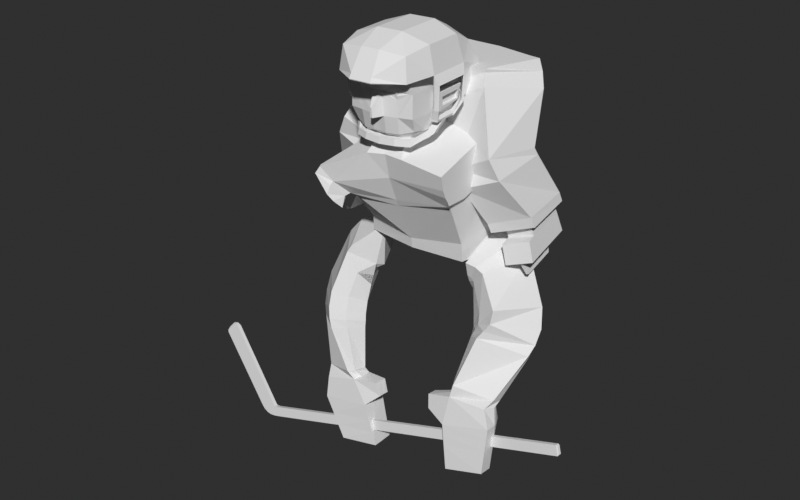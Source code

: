 # Source: player_exporting.blend  (saved by Blender 3.0.42; exported with 4.5.12 LTS)
import bpy
from mathutils import Matrix  # noqa: F401  (used for matrix-valued properties, if any)

bpy.ops.wm.read_factory_settings(use_empty=True)
scene = bpy.context.scene
scene.name = 'Scene'

# ---- world
world_world = bpy.data.worlds.new('World'); scene.world = world_world
world_world.use_nodes = True; world_world.node_tree.nodes.clear()
_N = world_world.node_tree.nodes; _L = world_world.node_tree.links
n0 = _N.new('ShaderNodeOutputWorld'); n0.name = 'World Output'; n0.location = (300, 300)
n1 = _N.new('ShaderNodeBackground'); n1.name = 'Background'; n1.location = (10, 300)
n1.inputs[0].default_value = (0.02929, 0.02929, 0.02929, 1.0)
_L.new(n1.outputs[0], n0.inputs[0])
n0.is_active_output = True
world_world.color = (0.05088, 0.05088, 0.05088)
world_world.use_sun_shadow = False
world_world.sun_shadow_jitter_overblur = 0.0

# ---- meshes
me_legs = bpy.data.meshes.new('Legs')
me_legs.from_pydata([(-0.4292, 0.2361, 0.7895), (-0.3063, -0.05743, 0.8453), (-0.08049, 0.3135, 0.737), (-0.0612, -0.04951, 0.7374), (-0.4811, 0.1105, 0.5486), (-0.2629, 0.1729, 0.4478), (-0.212, -0.1321, 0.4546), (-0.4287, -0.1791, 0.5693), (-0.2694, 0.1579, 0.4201), (-0.4869, 0.1284, 0.5142), (-0.2705, -0.16, 0.3783), (-0.4773, -0.1636, 0.4734), (-0.3792, 0.2222, 0.1848), (-0.513, 0.2515, 0.2348), (-0.4195, -0.009123, 0.1731), (-0.5559, -0.00613, 0.221), (-0.3318, 0.2522, 0.1672), (-0.5475, 0.2714, 0.2486), (-0.3805, -0.06832, 0.1543), (-0.5936, -0.02974, 0.234), (-0.5256, 0.2653, 0.1882), (-0.3953, 0.2274, 0.1385), (-0.4357, -0.003959, 0.1268), (-0.5721, -0.0009659, 0.1747), (-0.5035, 0.237, 0.07195), (-0.5295, 0.005964, 0.05523), (-0.6014, 0.02721, 0.08269), (-0.5826, -0.05316, 0.1681), (-0.4494, -0.07395, 0.1193), (-0.5553, -0.05972, 0.05676), (-0.5414, -0.0619, 0.05166), (-0.4277, 0.2378, 0.04561), (-0.558, 0.2757, 0.0953), (-0.4681, 0.006415, 0.03387), (-0.5434, 0.008138, 0.06033), (-0.6185, -0.07001, 0.07739), (-0.4852, -0.0908, 0.02857), (-0.5679, 0.01608, -0.009846), (-0.554, 0.01391, -0.01495), (-0.5216, 0.1992, -0.005544), (-0.5356, 0.2014, -0.000438), (-0.5756, -0.02788, -0.0122), (-0.5617, -0.03005, -0.01731), (-0.4896, 0.2349, 0.06685), (-0.4995, 0.2601, 0.07312), (-0.1244, 0.3257, 0.8238), (0.004362, -0.04175, 0.7703), (-0.2788, -0.01799, 0.8972), (-0.3924, 0.2769, 0.8546), (-0.009437, 0.3245, 0.7808), (-0.5761, -0.04048, 0.2817), (-0.3639, -0.07668, 0.2003), (-0.3191, 0.246, 0.2088), (-0.5337, 0.2656, 0.2909), (0.4297, 0.2353, 0.79), (0.3062, -0.05818, 0.8456), (0.08128, 0.3133, 0.737), (0.06106, -0.04974, 0.7374), (0.4789, 0.1109, 0.5506), (0.2568, 0.1728, 0.4438), (0.213, -0.1322, 0.4547), (0.4296, -0.1788, 0.5698), (0.2697, 0.1575, 0.4201), (0.4871, 0.1289, 0.5144), (0.2719, -0.1604, 0.3787), (0.4785, -0.163, 0.4739), (0.3788, 0.2218, 0.1848), (0.5125, 0.2519, 0.2345), (0.4203, -0.009342, 0.1734), (0.5567, -0.005563, 0.2212), (0.3313, 0.2515, 0.1672), (0.5469, 0.2719, 0.2483), (0.3815, -0.06877, 0.1549), (0.5945, -0.02897, 0.2342), (0.525, 0.2657, 0.1879), (0.3948, 0.227, 0.1385), (0.4363, -0.004191, 0.1271), (0.5728, -0.0004119, 0.1749), (0.5028, 0.237, 0.07172), (0.53, 0.006061, 0.05542), (0.6018, 0.02772, 0.08274), (0.5836, -0.05257, 0.1683), (0.4503, -0.07413, 0.1197), (0.5562, -0.05949, 0.05705), (0.5422, -0.06175, 0.05197), (0.4271, 0.2373, 0.04547), (0.5572, 0.276, 0.09491), (0.4686, 0.006159, 0.03414), (0.5439, 0.008316, 0.0605), (0.6194, -0.06942, 0.07762), (0.4862, -0.09098, 0.02902), (0.5683, 0.01624, -0.009722), (0.5543, 0.01399, -0.01481), (0.5211, 0.1992, -0.00573), (0.535, 0.2014, -0.0006461), (0.5762, -0.02768, -0.012), (0.5623, -0.02994, -0.01708), (0.4889, 0.2348, 0.06663), (0.4987, 0.26, 0.07284), (0.3936, 0.2745, 0.8552), (0.1265, 0.3247, 0.8239), (0.2781, -0.02045, 0.8975), (0.0051, -0.03874, 0.809), (0.5771, -0.0397, 0.282), (0.365, -0.0771, 0.2009), (0.3186, 0.2454, 0.2088), (0.5333, 0.2661, 0.2906), (-0.007665, 0.3188, 0.8485), (-0.119, 0.3124, 0.9128), (-0.004682, 0.3092, 0.9128), (0.322, 0.2774, 0.9128), (0.1232, 0.311, 0.9128), (0.3747, 0.2726, 0.9128), (0.2817, 0.004075, 0.9128), (0.2785, -0.02266, 0.9128), (0.001313, -0.05527, 0.9128), (-0.3176, 0.2799, 0.9128), (-0.3698, 0.2735, 0.9128), (-0.2822, 0.009518, 0.9128), (-0.2762, -0.02122, 0.9128), (-0.1411, -0.03886, 0.9128)], [], [(53, 52, 16, 17), (51, 50, 19, 18), (2, 45, 49), (45, 48, 117, 116, 108), (48, 47, 119, 118, 117), (119, 47, 102, 115, 120), (7, 4, 9, 11), (2, 5, 4, 0), (3, 6, 5, 2), (1, 7, 6, 3), (0, 4, 7, 1), (5, 6, 10, 8), (6, 7, 11, 10), (4, 5, 8, 9), (24, 43, 39, 40), (50, 53, 17, 19), (52, 51, 18, 16), (12, 13, 17, 16), (14, 12, 16, 18), (15, 14, 18, 19), (13, 15, 19, 17), (12, 21, 20, 13), (14, 22, 21, 12), (15, 23, 22, 14), (13, 20, 23, 15), (22, 23, 27, 28), (20, 21, 31, 32), (23, 20, 32, 26), (21, 22, 33, 31), (23, 26, 35, 27), (28, 27, 35, 36), (33, 22, 28, 36), (44, 32, 31), (43, 44, 31), (25, 43, 31, 33), (44, 34, 26, 32), (29, 30, 36, 35), (34, 29, 35, 26), (30, 25, 33, 36), (40, 39, 38, 37), (37, 38, 42, 41), (25, 30, 42, 38), (43, 25, 38, 39), (29, 34, 37, 41), (34, 24, 40, 37), (30, 29, 41, 42), (3, 46, 47, 1), (1, 47, 48, 0), (0, 48, 45, 2), (2, 49, 46, 3), (107, 45, 108, 109), (46, 102, 47), (8, 10, 51, 52), (11, 9, 53, 50), (10, 11, 50, 51), (9, 8, 52, 53), (106, 71, 70, 105), (104, 72, 73, 103), (56, 49, 100), (112, 99, 100, 111, 110), (101, 99, 112, 113, 114), (102, 101, 114, 115), (61, 65, 63, 58), (56, 54, 58, 59), (57, 56, 59, 60), (55, 57, 60, 61), (54, 55, 61, 58), (59, 62, 64, 60), (60, 64, 65, 61), (58, 63, 62, 59), (78, 94, 93, 97), (103, 73, 71, 106), (105, 70, 72, 104), (66, 70, 71, 67), (68, 72, 70, 66), (69, 73, 72, 68), (67, 71, 73, 69), (66, 67, 74, 75), (68, 66, 75, 76), (69, 68, 76, 77), (67, 69, 77, 74), (76, 82, 81, 77), (74, 86, 85, 75), (77, 80, 86, 74), (75, 85, 87, 76), (77, 81, 89, 80), (82, 90, 89, 81), (87, 90, 82, 76), (97, 85, 98), (85, 86, 98), (79, 87, 85, 97), (98, 86, 80, 88), (83, 89, 90, 84), (88, 80, 89, 83), (84, 90, 87, 79), (94, 91, 92, 93), (91, 95, 96, 92), (79, 92, 96, 84), (97, 93, 92, 79), (83, 95, 91, 88), (88, 91, 94, 78), (84, 96, 95, 83), (57, 55, 101, 46), (55, 54, 99, 101), (54, 56, 100, 99), (56, 57, 46, 49), (100, 107, 109, 111), (46, 101, 102), (62, 105, 104, 64), (65, 103, 106, 63), (64, 104, 103, 65), (63, 106, 105, 62), (49, 45, 107, 100), (110, 111, 109, 108, 116, 117, 118, 119, 120, 115, 114, 113, 112)])
_uv = me_legs.uv_layers.new(name='UVMap')
_uv.uv.foreach_set('vector', [0.375, 0.75, 0.4583, 0.75, 0.4583, 0.75, 0.375, 0.75, 0.4583, 1.0, 0.375, 1.0, 0.375, 1.0, 0.4583, 1.0, 0.625, 0.5833, 0.6501, 0.5833, 0.6368, 0.625, 0.6501, 0.5833, 0.6501, 0.5, 0.6684, 0.5, 0.6695, 0.5168, 0.6727, 0.5833, 0.4001, 0.75, 0.4001, 0.5, 0.41, 0.5, 0.4111, 0.5254, 0.4184, 0.75, 0.41, 0.5, 0.4001, 0.5, 0.4001, 0.375, 0.4419, 0.375, 0.4284, 0.4403, 0.375, 1.0, 0.375, 0.75, 0.375, 0.75, 0.375, 1.0, 0.4583, 0.75, 0.4583, 0.75, 0.375, 0.75, 0.375, 0.75, 0.4583, 1.0, 0.4583, 1.0, 0.4583, 0.75, 0.4583, 0.75, 0.375, 1.0, 0.375, 1.0, 0.4583, 1.0, 0.4583, 1.0, 0.375, 0.75, 0.375, 0.75, 0.375, 1.0, 0.375, 1.0, 0.4583, 0.75, 0.4583, 1.0, 0.4583, 1.0, 0.4583, 0.75, 0.4583, 1.0, 0.375, 1.0, 0.375, 1.0, 0.4583, 1.0, 0.375, 0.75, 0.4583, 0.75, 0.4583, 0.75, 0.375, 0.75, 0.4141, 0.8354, 0.4192, 0.8354, 0.4192, 0.8354, 0.4141, 0.8354, 0.375, 1.0, 0.375, 0.75, 0.375, 0.75, 0.375, 1.0, 0.4583, 0.75, 0.4583, 1.0, 0.4583, 1.0, 0.4583, 0.75, 0.441, 0.7878, 0.3923, 0.7878, 0.375, 0.75, 0.4583, 0.75, 0.441, 0.9622, 0.441, 0.7878, 0.4583, 0.75, 0.4583, 1.0, 0.3923, 0.9622, 0.441, 0.9622, 0.4583, 1.0, 0.375, 1.0, 0.3923, 0.7878, 0.3923, 0.9622, 0.375, 1.0, 0.375, 0.75, 0.441, 0.7878, 0.441, 0.7878, 0.3923, 0.7878, 0.3923, 0.7878, 0.441, 0.9622, 0.441, 0.9622, 0.441, 0.7878, 0.441, 0.7878, 0.3923, 0.9622, 0.3923, 0.9622, 0.441, 0.9622, 0.441, 0.9622, 0.3923, 0.7878, 0.3923, 0.7878, 0.3923, 0.9622, 0.3923, 0.9622, 0.441, 0.9622, 0.3923, 0.9622, 0.3923, 0.9622, 0.441, 0.9622, 0.3923, 0.7878, 0.441, 0.7878, 0.441, 0.7878, 0.3923, 0.7878, 0.3923, 0.9622, 0.3923, 0.7878, 0.3923, 0.7878, 0.3923, 0.9622, 0.441, 0.7878, 0.441, 0.9622, 0.441, 0.9622, 0.441, 0.7878, 0.3923, 0.9622, 0.3923, 0.9622, 0.3923, 0.9622, 0.3923, 0.9622, 0.441, 0.9622, 0.3923, 0.9622, 0.3923, 0.9622, 0.441, 0.9622, 0.441, 0.9622, 0.441, 0.9622, 0.441, 0.9622, 0.441, 0.9622, 0.4141, 0.8354, 0.3923, 0.7878, 0.441, 0.7878, 0.4192, 0.8354, 0.4141, 0.8354, 0.441, 0.7878, 0.4192, 0.9622, 0.4192, 0.8354, 0.441, 0.7878, 0.441, 0.9622, 0.4141, 0.8354, 0.4141, 0.9622, 0.3923, 0.9622, 0.3923, 0.7878, 0.4141, 0.9622, 0.4192, 0.9622, 0.441, 0.9622, 0.3923, 0.9622, 0.4141, 0.9622, 0.4141, 0.9622, 0.3923, 0.9622, 0.3923, 0.9622, 0.4192, 0.9622, 0.4192, 0.9622, 0.441, 0.9622, 0.441, 0.9622, 0.4141, 0.8354, 0.4192, 0.8354, 0.4192, 0.9622, 0.4141, 0.9622, 0.4141, 0.9622, 0.4192, 0.9622, 0.4192, 0.9622, 0.4141, 0.9622, 0.4192, 0.9622, 0.4192, 0.9622, 0.4192, 0.9622, 0.4192, 0.9622, 0.4192, 0.8354, 0.4192, 0.9622, 0.4192, 0.9622, 0.4192, 0.8354, 0.4141, 0.9622, 0.4141, 0.9622, 0.4141, 0.9622, 0.4141, 0.9622, 0.4141, 0.9622, 0.4141, 0.8354, 0.4141, 0.8354, 0.4141, 0.9622, 0.4192, 0.9622, 0.4141, 0.9622, 0.4141, 0.9622, 0.4192, 0.9622, 0.375, 0.4167, 0.3868, 0.375, 0.4001, 0.5, 0.375, 0.5, 0.375, 0.5, 0.4001, 0.5, 0.4001, 0.75, 0.375, 0.75, 0.625, 0.5, 0.6501, 0.5, 0.6501, 0.5833, 0.625, 0.5833, 0.4583, 0.75, 0.5059, 0.7494, 0.4989, 0.9974, 0.4583, 1.0, 0.6477, 0.625, 0.6501, 0.5833, 0.6727, 0.5833, 0.666, 0.625, 0.3868, 0.375, 0.4001, 0.375, 0.4001, 0.5, 0.4583, 0.75, 0.4583, 1.0, 0.4583, 1.0, 0.4583, 0.75, 0.375, 1.0, 0.375, 0.75, 0.375, 0.75, 0.375, 1.0, 0.4583, 1.0, 0.375, 1.0, 0.375, 1.0, 0.4583, 1.0, 0.375, 0.75, 0.4583, 0.75, 0.4583, 0.75, 0.375, 0.75, 0.375, 0.75, 0.375, 0.75, 0.4583, 0.75, 0.4583, 0.75, 0.4583, 1.0, 0.4583, 1.0, 0.375, 1.0, 0.375, 1.0, 0.625, 0.5833, 0.6368, 0.625, 0.6501, 0.5833, 0.6667, 0.5, 0.6501, 0.5, 0.6501, 0.5833, 0.6725, 0.5833, 0.6681, 0.517, 0.4001, 0.5, 0.4001, 0.75, 0.4167, 0.75, 0.4096, 0.5216, 0.4086, 0.5, 0.4001, 0.375, 0.4001, 0.5, 0.4086, 0.5, 0.4419, 0.375, 0.375, 1.0, 0.375, 1.0, 0.375, 0.75, 0.375, 0.75, 0.4583, 0.75, 0.375, 0.75, 0.375, 0.75, 0.4583, 0.75, 0.4583, 1.0, 0.4583, 0.75, 0.4583, 0.75, 0.4583, 1.0, 0.375, 1.0, 0.4583, 1.0, 0.4583, 1.0, 0.375, 1.0, 0.375, 0.75, 0.375, 1.0, 0.375, 1.0, 0.375, 0.75, 0.4583, 0.75, 0.4583, 0.75, 0.4583, 1.0, 0.4583, 1.0, 0.4583, 1.0, 0.4583, 1.0, 0.375, 1.0, 0.375, 1.0, 0.375, 0.75, 0.375, 0.75, 0.4583, 0.75, 0.4583, 0.75, 0.4141, 0.8354, 0.4141, 0.8354, 0.4192, 0.8354, 0.4192, 0.8354, 0.375, 1.0, 0.375, 1.0, 0.375, 0.75, 0.375, 0.75, 0.4583, 0.75, 0.4583, 0.75, 0.4583, 1.0, 0.4583, 1.0, 0.441, 0.7878, 0.4583, 0.75, 0.375, 0.75, 0.3923, 0.7878, 0.441, 0.9622, 0.4583, 1.0, 0.4583, 0.75, 0.441, 0.7878, 0.3923, 0.9622, 0.375, 1.0, 0.4583, 1.0, 0.441, 0.9622, 0.3923, 0.7878, 0.375, 0.75, 0.375, 1.0, 0.3923, 0.9622, 0.441, 0.7878, 0.3923, 0.7878, 0.3923, 0.7878, 0.441, 0.7878, 0.441, 0.9622, 0.441, 0.7878, 0.441, 0.7878, 0.441, 0.9622, 0.3923, 0.9622, 0.441, 0.9622, 0.441, 0.9622, 0.3923, 0.9622, 0.3923, 0.7878, 0.3923, 0.9622, 0.3923, 0.9622, 0.3923, 0.7878, 0.441, 0.9622, 0.441, 0.9622, 0.3923, 0.9622, 0.3923, 0.9622, 0.3923, 0.7878, 0.3923, 0.7878, 0.441, 0.7878, 0.441, 0.7878, 0.3923, 0.9622, 0.3923, 0.9622, 0.3923, 0.7878, 0.3923, 0.7878, 0.441, 0.7878, 0.441, 0.7878, 0.441, 0.9622, 0.441, 0.9622, 0.3923, 0.9622, 0.3923, 0.9622, 0.3923, 0.9622, 0.3923, 0.9622, 0.441, 0.9622, 0.441, 0.9622, 0.3923, 0.9622, 0.3923, 0.9622, 0.441, 0.9622, 0.441, 0.9622, 0.441, 0.9622, 0.441, 0.9622, 0.4192, 0.8354, 0.441, 0.7878, 0.4141, 0.8354, 0.441, 0.7878, 0.3923, 0.7878, 0.4141, 0.8354, 0.4192, 0.9622, 0.441, 0.9622, 0.441, 0.7878, 0.4192, 0.8354, 0.4141, 0.8354, 0.3923, 0.7878, 0.3923, 0.9622, 0.4141, 0.9622, 0.4141, 0.9622, 0.3923, 0.9622, 0.441, 0.9622, 0.4192, 0.9622, 0.4141, 0.9622, 0.3923, 0.9622, 0.3923, 0.9622, 0.4141, 0.9622, 0.4192, 0.9622, 0.441, 0.9622, 0.441, 0.9622, 0.4192, 0.9622, 0.4141, 0.8354, 0.4141, 0.9622, 0.4192, 0.9622, 0.4192, 0.8354, 0.4141, 0.9622, 0.4141, 0.9622, 0.4192, 0.9622, 0.4192, 0.9622, 0.4192, 0.9622, 0.4192, 0.9622, 0.4192, 0.9622, 0.4192, 0.9622, 0.4192, 0.8354, 0.4192, 0.8354, 0.4192, 0.9622, 0.4192, 0.9622, 0.4141, 0.9622, 0.4141, 0.9622, 0.4141, 0.9622, 0.4141, 0.9622, 0.4141, 0.9622, 0.4141, 0.9622, 0.4141, 0.8354, 0.4141, 0.8354, 0.4192, 0.9622, 0.4192, 0.9622, 0.4141, 0.9622, 0.4141, 0.9622, 0.375, 0.4167, 0.375, 0.5, 0.4001, 0.5, 0.3868, 0.375, 0.375, 0.5, 0.375, 0.75, 0.4001, 0.75, 0.4001, 0.5, 0.625, 0.5, 0.625, 0.5833, 0.6501, 0.5833, 0.6501, 0.5, 0.4583, 0.75, 0.4583, 1.0, 0.4989, 0.9974, 0.5059, 0.7494, 0.6501, 0.5833, 0.6477, 0.625, 0.666, 0.625, 0.6725, 0.5833, 0.3868, 0.375, 0.4001, 0.5, 0.4001, 0.375, 0.4583, 0.75, 0.4583, 0.75, 0.4583, 1.0, 0.4583, 1.0, 0.375, 1.0, 0.375, 1.0, 0.375, 0.75, 0.375, 0.75, 0.4583, 1.0, 0.4583, 1.0, 0.375, 1.0, 0.375, 1.0, 0.375, 0.75, 0.375, 0.75, 0.4583, 0.75, 0.4583, 0.75, 0.6368, 0.625, 0.6501, 0.5833, 0.6477, 0.625, 0.6501, 0.5833, 0.7043, 0.5684, 0.7325, 0.5615, 0.7507, 0.5619, 0.7669, 0.5612, 0.7951, 0.5679, 0.8025, 0.5692, 0.79, 0.6231, 0.7892, 0.6293, 0.77, 0.6329, 0.7498, 0.6363, 0.7105, 0.6296, 0.71, 0.6242, 0.6968, 0.5694])
me_legs.use_remesh_preserve_volume = False
me_legs.use_remesh_preserve_attributes = False
me_legs.use_mirror_vertex_groups = False
me_legs.update()
me_torso = bpy.data.meshes.new('Torso')
me_torso.from_pydata([(-0.02713, 0.00534, 1.066), (-0.05194, -0.4677, 1.059), (-0.2185, -0.1184, 1.069), (-0.2085, -0.3195, 1.066), (-0.2399, -0.3363, 0.7865), (-0.2464, -0.1022, 0.7877), (-0.2388, -0.3313, 0.9374), (-0.25, -0.1059, 0.9408), (-0.2588, -0.3282, 0.7815), (-0.2722, -0.1402, 0.7823), (-0.2662, -0.3321, 0.8959), (-0.2756, -0.1442, 0.8987), (-0.003702, -0.4653, 1.06), (-0.02304, -0.09067, 1.114), (-0.01117, -0.329, 1.111), (0.001995, -0.5448, 0.9342), (-0.05503, -0.5476, 0.9334), (-0.2443, -0.1041, 0.7814), (-0.2379, -0.3366, 0.7806), (-0.2701, -0.1418, 0.7758), (-0.2568, -0.328, 0.7754), (-0.07285, -0.4648, 1.056), (-0.0903, -0.094, 1.113), (-0.07843, -0.3324, 1.11), (-0.1744, -0.451, 1.041), (-0.1861, -0.4656, 0.9252), (-0.05451, -0.5342, 0.9545), (0.001037, -0.5314, 0.9553), (-0.2481, 0.03514, 0.7985), (-0.2546, 0.02199, 0.9039), (-0.09311, 0.002067, 1.065), (-0.2213, -0.02232, 1.02), (-0.1263, 0.04619, 0.9491), (-0.02772, 0.04949, 0.9512), (-0.118, 0.05869, 0.7963), (-0.02619, 0.06165, 0.7983), (-0.003065, 0.002831, 1.063), (-0.215, -0.1189, 1.065), (-0.2049, -0.3186, 1.062), (-0.2285, -0.327, 0.7878), (-0.2342, -0.3298, 0.9362), (-0.2451, -0.1063, 0.9397), (-0.2591, -0.3233, 0.7818), (-0.2638, -0.1499, 0.7831), (-0.2642, -0.3277, 0.8946), (-0.271, -0.1457, 0.8973), (-0.003804, -0.4621, 1.056), (-0.02291, -0.09178, 1.109), (-0.01114, -0.3281, 1.106), (0.00194, -0.5425, 0.9297), (-0.05437, -0.5456, 0.9288), (-0.2352, -0.1131, 0.7827), (-0.2264, -0.3282, 0.7823), (-0.2618, -0.1519, 0.7772), (-0.2571, -0.3233, 0.776), (-0.1104, -0.09914, 1.101), (-0.09916, -0.3292, 1.098), (-0.1715, -0.4481, 1.038), (-0.05204, -0.4616, 1.056), (-0.1817, -0.4637, 0.9239), (-0.0535, -0.5299, 0.9522), (0.0008647, -0.5272, 0.9526), (-0.2506, 0.01901, 0.903), (-0.2438, 0.03261, 0.7987), (-0.09217, -0.001463, 1.062), (-0.218, -0.02481, 1.018), (-0.1254, 0.04144, 0.9479), (-0.02746, 0.04462, 0.9501), (-0.1173, 0.05374, 0.796), (-0.02594, 0.05667, 0.7979), (-0.2231, -0.1787, 0.7258), (-0.2499, -0.1947, 0.7206), (-0.2155, -0.332, 0.7282), (-0.2439, -0.3171, 0.7222), (-0.2183, -0.1823, 0.7273), (-0.246, -0.1989, 0.7222), (-0.2128, -0.3313, 0.7294), (-0.2441, -0.3141, 0.7227), (-0.2467, -0.3145, 0.7332), (-0.2465, -0.3177, 0.7327), (-0.2156, -0.3295, 0.7398), (-0.22, -0.3307, 0.7385), (-0.2537, -0.1838, 0.7304), (-0.2489, -0.1895, 0.732), (-0.2214, -0.1685, 0.737), (-0.2271, -0.1634, 0.7355), (-0.245, -0.2438, 0.7228), (-0.2449, -0.2732, 0.7229), (-0.2476, -0.27, 0.7331), (-0.2478, -0.2383, 0.7328), (-0.2173, -0.28, 0.7396), (-0.2186, -0.2409, 0.7388), (-0.2145, -0.2854, 0.7295), (-0.2156, -0.2492, 0.7289), (-0.2193, -0.2816, 0.6631), (-0.2189, -0.3113, 0.6621), (-0.1952, -0.3212, 0.6798), (-0.1961, -0.2849, 0.6806), (-0.1496, -0.3641, 0.6149), (-0.1482, -0.3939, 0.6129), (-0.1444, -0.3878, 0.6432), (-0.1461, -0.3511, 0.6445), (-0.08233, -0.3891, 0.616), (-0.08085, -0.4189, 0.6142), (-0.07896, -0.4129, 0.6446), (-0.0807, -0.3762, 0.6458), (-0.001137, -0.3915, 0.6134), (0.0003677, -0.4214, 0.6116), (-0.0003482, -0.4155, 0.642), (-0.002186, -0.3787, 0.6431), (-0.3148, -0.4775, 0.4356), (-0.07925, -0.3684, 0.5765), (-0.08278, -0.4092, 0.5439), (-0.1744, -0.1074, 0.6047), (-0.2621, -0.164, 0.08631), (-0.2284, -0.3657, 0.2869), (-0.3318, -0.09068, 0.325), (-0.3135, 0.1398, 0.1457), (-0.1302, 0.02803, 0.42), (-0.1092, 0.163, 0.1626), (0.003266, -0.3033, 0.2955), (-0.008742, 0.03856, 0.4257), (0.003145, 0.1591, 0.169), (-0.2387, -0.393, 0.2779), (-0.1026, -0.3501, 0.6149), (-0.1665, -0.3744, 1.024), (-0.1831, -0.03597, 1.029), (-0.1706, -0.4029, 0.7465), (-0.1737, -0.4006, 0.8606), (-0.1992, -0.0383, 0.8654), (-0.2023, -0.04172, 0.754), (-0.03602, -0.08053, 0.6444), (-0.04319, -0.4008, 1.025), (-0.06166, -0.02995, 1.03), (-0.02569, -0.4253, 0.8626), (-0.1101, -0.3079, 0.6186), (-0.1721, -0.3047, 1.025), (-0.1924, -0.268, 0.774), (-0.1929, -0.2663, 0.8369), (-0.04833, -0.2986, 1.026), (-0.005939, -0.4715, 0.7497), (-0.002647, -0.4721, 0.7964), (-0.1693, -0.4174, 0.9075), (-0.1948, -0.03606, 0.9127), (-0.03952, -0.4435, 0.9088), (-0.0625, -0.02911, 0.9149), (-0.1862, -0.3037, 0.909), (-0.07821, -0.3538, 0.6146), (-0.1038, -0.3875, 1.024), (-0.1515, -0.1032, 0.6352), (-0.1217, -0.03292, 1.03), (-0.1347, -0.03712, 0.7567), (-0.1307, -0.03445, 0.867), (-0.1093, -0.3016, 1.026), (-0.1023, -0.4304, 0.9081), (-0.1271, -0.03255, 0.9138), (-0.09926, -0.4171, 0.847), (-0.08321, -0.4151, 0.8619), (-0.102, -0.4224, 0.8733), (-0.1167, -0.4101, 0.8617), (-0.1591, -0.4069, 0.8606), (-0.09912, -0.4135, 0.8297), (-0.03617, -0.4188, 0.8625), (-0.103, -0.4263, 0.8904), (-0.0006791, -0.189, 0.05494), (-0.1616, -0.05185, 0.5167), (-0.02131, -0.1019, 1.03), (0.001295, -0.3512, 0.5838), (-0.03527, -0.08117, 0.6342), (0.006891, -0.3854, 0.5515), (-0.2231, -0.3262, 0.2638), (-0.3185, -0.04724, 0.3071), (-0.1251, 0.04778, 0.3928), (-0.003819, -0.2862, 0.2589), (-0.1582, -0.3713, 0.6767), (-0.1777, -0.3094, 0.6672), (0.03397, -0.4399, 0.9098), (-0.1286, -0.04949, 0.6828), (-0.1611, -0.07162, 0.6787), (-0.02504, -0.02731, 0.9503), (-0.03422, -0.4115, 0.6694), (-0.03721, -0.426, 0.7504), (-0.09605, -0.4014, 0.6664), (-0.1014, -0.4145, 0.7483), (-0.2011, -0.1534, 0.776), (-0.2004, -0.1514, 0.8385), (-0.1987, -0.1204, 0.6731), (-0.1818, -0.1098, 1.028), (-0.05804, -0.1037, 1.029), (-0.1964, -0.1094, 0.9117), (-0.119, -0.1067, 1.028), (0.007833, -0.4719, 0.7474), (-0.0116, -0.2968, 1.027), (-0.1876, -0.3071, 0.7482), (-0.189, -0.3041, 0.8619), (-0.2034, -0.1158, 0.7516), (-0.2008, -0.1114, 0.8642), (-0.03178, -0.0303, 0.7621), (-0.2135, -0.2923, 0.7608), (-0.2151, -0.2922, 0.8478), (-0.2218, -0.1494, 0.7767), (-0.2194, -0.1532, 0.8377), (-0.0002184, -0.4238, 0.7513), (-0.02595, -0.3443, 0.6218), (-0.001618, -0.3422, 0.6229), (-0.2259, -0.1306, 0.8502), (-0.02498, -0.02813, 1.031), (-0.006509, -0.399, 1.025), (-0.2441, -0.2728, 0.7822), (-0.2449, -0.273, 0.8252), (-0.2452, -0.153, 0.7847), (-0.253, -0.1538, 0.8272), (-0.02963, -0.0332, 0.6932), (0.001792, -0.4089, 0.6701), (-0.2421, -0.2939, 0.7601), (-0.2439, -0.2945, 0.8467), (-0.2456, -0.1458, 0.7772), (-0.2548, -0.1327, 0.8493), (-0.2259, -0.2715, 0.7828), (-0.2267, -0.272, 0.8256), (-0.2341, -0.1521, 0.7851), (-0.2349, -0.1528, 0.8277), (-0.004818, 0.05722, 0.3946), (0.04453, -0.4629, 1.061), (0.1754, -0.09885, 1.074), (0.1854, -0.3, 1.071), (0.2261, -0.3132, 0.793), (0.2094, -0.07955, 0.794), (0.2203, -0.3085, 0.9438), (0.2091, -0.08314, 0.9472), (0.2442, -0.3032, 0.7885), (0.2389, -0.1148, 0.7894), (0.2488, -0.3065, 0.9031), (0.2395, -0.1187, 0.9059), (0.05902, -0.542, 0.9349), (0.2077, -0.08169, 0.7877), (0.2243, -0.3137, 0.7871), (0.2372, -0.1167, 0.7829), (0.2424, -0.3032, 0.7824), (0.06515, -0.458, 1.058), (0.04422, -0.08733, 1.115), (0.05609, -0.3257, 1.112), (0.1652, -0.4342, 1.046), (0.1815, -0.4474, 0.9303), (0.05658, -0.5287, 0.9561), (0.1971, 0.05722, 0.8047), (0.202, 0.04463, 0.9102), (0.03886, 0.008612, 1.067), (0.1701, -0.002905, 1.026), (0.07072, 0.05597, 0.9519), (0.06544, 0.06778, 0.7989), (-0.05073, 0.0004669, 1.062), (0.172, -0.09975, 1.071), (0.1818, -0.2994, 1.068), (0.2138, -0.3051, 0.7939), (0.2156, -0.3075, 0.9425), (0.2043, -0.08397, 0.946), (0.2441, -0.2984, 0.7889), (0.2315, -0.1253, 0.79), (0.2464, -0.3023, 0.9017), (0.2351, -0.1206, 0.9044), (0.05828, -0.54, 0.9304), (0.1995, -0.09152, 0.7887), (0.212, -0.3065, 0.7884), (0.2299, -0.1275, 0.7841), (0.2422, -0.2985, 0.7829), (0.0651, -0.09043, 1.103), (0.07675, -0.3205, 1.1), (0.1621, -0.4316, 1.043), (0.04411, -0.4568, 1.058), (0.177, -0.4459, 0.9289), (0.05521, -0.5245, 0.9537), (0.1984, 0.04128, 0.9093), (0.1931, 0.05428, 0.8048), (0.03837, 0.005011, 1.064), (0.167, -0.005719, 1.023), (0.07039, 0.05115, 0.9506), (0.06532, 0.0628, 0.7985), (0.1955, -0.158, 0.7316), (0.2239, -0.1712, 0.7272), (0.2031, -0.3112, 0.734), (0.2299, -0.2936, 0.7288), (0.191, -0.162, 0.733), (0.2203, -0.1758, 0.7287), (0.2002, -0.3108, 0.7352), (0.2299, -0.2906, 0.7293), (0.2322, -0.2908, 0.7399), (0.2323, -0.294, 0.7393), (0.2025, -0.3087, 0.7456), (0.2071, -0.3095, 0.7445), (0.2262, -0.16, 0.737), (0.222, -0.1661, 0.7386), (0.1925, -0.1479, 0.7428), (0.1976, -0.1424, 0.7414), (0.2238, -0.2206, 0.7293), (0.2265, -0.2498, 0.7295), (0.2287, -0.2464, 0.7398), (0.2258, -0.2148, 0.7394), (0.1994, -0.2593, 0.7454), (0.1968, -0.2203, 0.7446), (0.1973, -0.2649, 0.7352), (0.1949, -0.2288, 0.7347), (0.2036, -0.2607, 0.669), (0.2062, -0.2902, 0.668), (0.1831, -0.3025, 0.6851), (0.1804, -0.2662, 0.6858), (0.1438, -0.3495, 0.619), (0.1454, -0.3794, 0.617), (0.1402, -0.3737, 0.6472), (0.1382, -0.337, 0.6484), (0.07932, -0.3811, 0.6182), (0.08084, -0.4109, 0.6164), (0.07752, -0.4051, 0.6468), (0.07558, -0.3684, 0.648), (0.08579, -0.3551, 0.5806), (0.1271, -0.08087, 0.6506), (0.2811, -0.162, 0.1005), (0.2998, -0.3014, 0.3448), (0.3208, 0.1423, 0.1653), (0.1242, 0.04199, 0.4429), (0.1172, 0.1607, 0.1654), (0.09873, -0.3378, 0.621), (0.1502, -0.3586, 1.028), (0.1332, -0.02028, 1.033), (0.1645, -0.3861, 0.7521), (0.1643, -0.3839, 0.8654), (0.1503, -0.02141, 0.8733), (0.1533, -0.02399, 0.7675), (0.03018, -0.3972, 1.026), (0.01171, -0.02631, 1.031), (0.01957, -0.4232, 0.8631), (-0.02773, -0.02846, 0.8695), (0.09957, -0.2952, 0.6278), (0.1489, -0.2888, 1.029), (0.1702, -0.2499, 0.7819), (0.1695, -0.2485, 0.8432), (0.02513, -0.295, 1.027), (0.002794, -0.4728, 0.7946), (0.1605, -0.401, 0.9121), (0.1469, -0.01931, 0.9183), (0.01449, -0.02565, 0.9165), (0.1661, -0.2863, 0.9139), (0.07513, -0.3446, 0.6178), (0.0892, -0.378, 1.027), (0.1052, -0.08635, 0.6657), (0.07174, -0.02333, 1.032), (0.0845, -0.02712, 0.767), (0.08144, -0.02475, 0.8725), (0.0861, -0.2919, 1.028), (0.09515, -0.4206, 0.9109), (0.0791, -0.02261, 0.9174), (0.0921, -0.4079, 0.8496), (0.07873, -0.4085, 0.8637), (0.09492, -0.4127, 0.876), (0.1097, -0.3983, 0.865), (0.1504, -0.3916, 0.865), (0.09187, -0.4044, 0.8321), (0.02935, -0.4156, 0.8633), (0.09593, -0.4165, 0.8931), (0.13, -0.02087, 0.5664), (0.2948, -0.2715, 0.3237), (0.3223, 0.01097, 0.3848), (0.1219, 0.05734, 0.4106), (0.1519, -0.3546, 0.6837), (0.1642, -0.2905, 0.6775), (0.07897, -0.03976, 0.6994), (0.114, -0.05751, 0.6979), (0.03238, -0.409, 0.6673), (0.03396, -0.4234, 0.7497), (0.09397, -0.3918, 0.6683), (0.09666, -0.4051, 0.7506), (0.1653, -0.1352, 0.7862), (0.1642, -0.1336, 0.8462), (0.159, -0.1009, 0.6929), (0.1392, -0.09393, 1.032), (0.01543, -0.1001, 1.03), (0.1564, -0.09196, 0.9169), (0.07639, -0.09704, 1.031), (0.1705, -0.2891, 0.7558), (0.1697, -0.2864, 0.8672), (0.1629, -0.09737, 0.7643), (0.1604, -0.09377, 0.8712), (0.1946, -0.2717, 0.7691), (0.1936, -0.2721, 0.8551), (0.186, -0.129, 0.7873), (0.1829, -0.1335, 0.8465), (0.019, -0.3423, 0.6211), (0.1862, -0.1105, 0.8597), (0.2222, -0.2493, 0.7918), (0.2216, -0.2498, 0.8343), (0.2098, -0.1301, 0.7957), (0.2163, -0.1305, 0.838), (0.2234, -0.2703, 0.7696), (0.2223, -0.2714, 0.8554), (0.2096, -0.1229, 0.7884), (0.2151, -0.1095, 0.8602), (0.2039, -0.25, 0.7916), (0.2033, -0.2508, 0.8341), (0.1987, -0.1304, 0.7955), (0.1981, -0.1314, 0.8378), (-0.0277, -0.02359, 0.5482), (-0.271, -0.4578, 0.3459), (0.1058, -0.3889, 0.5492), (-0.1538, -0.02869, 0.4858), (0.006202, -0.3573, 0.4264), (-0.2647, -0.4435, 0.3622), (-0.02299, -0.003567, 0.5125), (0.1293, -0.0003736, 0.5308), (-0.3176, 0.1549, 0.0003343), (-0.3698, 0.1485, 0.0003343), (0.2785, -0.1477, 0.0003343), (-0.119, 0.1874, 0.0003343), (0.001313, -0.1803, 0.0003343), (-0.2822, -0.1155, 0.0003343), (-0.2762, -0.1462, 0.0003343), (-0.1411, -0.1639, 0.0003343), (-0.004682, 0.1842, 0.0003343), (0.1232, 0.186, 0.0003343), (0.322, 0.1524, 0.0003343), (0.2817, -0.1209, 0.0003343), (0.3233, -0.2095, 0.3625), (0.3222, -0.3187, 0.3627), (0.3222, -0.334, 0.3935), (-0.3223, -0.1078, 0.4077), (-0.3448, -0.1016, 0.3364), (-0.3244, -0.4609, 0.4373), (-0.3246, -0.4606, 0.4373), (-0.333, -0.4914, 0.4012), (-0.3267, -0.4885, 0.3894), (-0.3362, -0.4818, 0.4052), (-0.2737, -0.2354, 0.5275), (-0.2711, -0.3402, 0.2649), (-0.2608, -0.3697, 0.2518), (0.3261, -0.03561, 0.5111), (0.3261, -0.03107, 0.5032), (-0.2734, -0.1542, 0.5533), (-0.2401, -0.4118, 0.2223), (-0.2596, -0.4508, 0.2637), (-0.2789, -0.4727, 0.3018), (-0.3491, -0.1093, 0.3198), (-0.3459, -0.1161, 0.3078), (0.3261, -0.04625, 0.5371), (-0.3481, -0.1047, 0.3246), (0.3226, -0.3819, 0.5239), (-0.241, -0.2967, 0.5201), (-0.2401, -0.4116, 0.2227), (-0.2606, -0.3699, 0.2521), (-0.2679, -0.3349, 0.2801), (-0.2491, -0.2974, 0.2894), (0.326, -0.104, 0.6157), (-0.3093, -0.1184, 0.4471), (-0.318, -0.112, 0.4206), (-0.2709, -0.3402, 0.2653), (0.3223, -0.3607, 0.4409), (0.3223, -0.3635, 0.4518), (-0.2902, -0.1353, 0.5041), (0.3222, -0.3471, 0.413), (-0.2598, -0.4509, 0.2652), (-0.2787, -0.4723, 0.3029), (0.3329, 0.02689, 0.0003343), (0.3303, 0.1432, 0.1363), (0.337, 0.151, 0.0003343), (-0.3245, -0.4872, 0.3877), (0.3257, -0.01476, 0.418), (0.3257, 0.002754, 0.3942), (-0.2518, -0.3033, 0.2955), (-0.2665, -0.2643, 0.3009), (-0.3324, -0.4909, 0.4025), (-0.3355, -0.4814, 0.4064), (0.3249, -0.076, 0.3954), (0.3247, -0.0939, 0.3975), (0.3222, -0.3456, 0.4095), (-0.2586, -0.3164, 0.287), (0.3257, -0.01641, 0.4216)], [], [(1, 24, 21), (25, 16, 26), (13, 22, 23, 14), (7, 5, 9, 11), (18, 4, 8, 20), (22, 2, 3, 23), (7, 6, 3, 2), (4, 6, 10, 8), (6, 7, 11, 10), (5, 7, 29, 28), (26, 27, 12, 1), (5, 17, 19, 9), (14, 23, 1, 12), (23, 3, 24, 1), (6, 25, 24, 3), (16, 15, 27, 26), (21, 24, 25, 26, 1), (25, 6, 40, 59), (2, 22, 30, 31), (5, 28, 17), (22, 13, 0, 30), (7, 2, 31, 29), (29, 31, 30, 32), (32, 30, 0, 33), (32, 33, 35, 34), (29, 32, 34, 28), (6, 4, 39, 40), (59, 60, 50), (47, 48, 56, 55), (41, 45, 43, 51), (52, 54, 42, 39), (55, 56, 38, 37), (41, 37, 38, 40), (51, 63, 62, 41), (60, 58, 46, 61), (43, 53, 51), (59, 57, 58, 60), (48, 46, 58, 56), (56, 58, 57, 38), (40, 38, 57, 59), (50, 60, 61, 49), (16, 25, 59, 50), (16, 50, 49, 15), (37, 65, 64, 55), (55, 64, 36, 47), (41, 62, 65, 37), (62, 66, 64, 65), (66, 67, 36, 64), (66, 68, 69, 67), (62, 63, 68, 66), (10, 11, 45, 44), (11, 9, 43, 45), (8, 10, 44, 42), (9, 19, 53, 43), (20, 8, 42, 54), (13, 47, 48, 14), (12, 46, 61, 27), (88, 78, 80, 90), (79, 78, 77, 73), (14, 48, 46, 12), (27, 61, 49, 15), (17, 28, 63, 51), (0, 13, 47, 36), (33, 0, 36, 67), (34, 35, 69, 68), (35, 69, 67, 33), (28, 34, 68, 63), (71, 70, 74, 75), (72, 73, 77, 76), (80, 81, 72, 76), (81, 79, 73, 72), (83, 82, 71, 75), (87, 77, 78, 88), (85, 84, 74, 70), (82, 85, 70, 71), (18, 20, 79, 81), (52, 18, 81, 80), (20, 54, 78, 79), (54, 52, 80, 78), (19, 17, 85, 82), (17, 51, 84, 85), (51, 53, 83, 84), (53, 19, 82, 83), (90, 80, 76, 92), (92, 76, 77, 87), (74, 93, 86, 75), (92, 87, 95, 96), (84, 91, 93, 74), (91, 90, 92, 93), (75, 86, 89, 83), (86, 87, 88, 89), (83, 89, 91, 84), (89, 88, 90, 91), (94, 97, 101, 98), (93, 92, 96, 97), (87, 86, 94, 95), (86, 93, 97, 94), (100, 99, 103, 104), (95, 94, 98, 99), (96, 95, 99, 100), (97, 96, 100, 101), (101, 100, 104, 105), (98, 101, 105, 102), (99, 98, 102, 103), (425, 110, 112, 113, 435, 430, 444), (426, 425, 444), (110, 405, 112), (165, 113, 168, 400), (435, 113, 165, 450, 455), (167, 111, 112, 169), (409, 117, 119, 411, 408), (171, 116, 118, 172), (114, 117, 409, 413, 414), (116, 171, 170, 115, 465, 448, 466), (415, 412, 164, 114, 414), (173, 120, 115, 170), (403, 165, 400, 406), (466, 440, 116), (115, 123, 447, 472, 465), (468, 467, 110, 425), (426, 429, 427, 467, 468, 425), (405, 401, 123, 115), (146, 142, 125, 136), (153, 136, 125, 148), (155, 143, 126, 150), (177, 178, 130, 151), (151, 130, 129, 152), (175, 174, 127, 193), (193, 127, 128, 194), (154, 144, 132, 148), (179, 145, 133, 206), (192, 139, 132, 207), (166, 188, 139, 192), (184, 137, 198, 200), (186, 175, 193, 195), (190, 187, 136, 153), (189, 146, 136, 187), (330, 176, 144, 134), (134, 181, 140, 141), (196, 194, 146, 189), (163, 154, 142, 128, 160), (152, 129, 143, 155), (194, 128, 142, 146), (331, 152, 155, 145), (183, 181, 134, 162, 161), (188, 190, 153, 139), (142, 154, 148, 125), (174, 182, 183, 127), (163, 162, 134, 144, 154), (197, 151, 152, 331), (212, 177, 151, 197), (145, 155, 150, 133), (139, 153, 148, 132), (156, 157, 158, 159), (161, 160, 128, 127, 183), (156, 159, 160, 161), (157, 156, 161, 162), (158, 157, 162, 163), (159, 158, 163, 160), (172, 118, 121, 222), (411, 119, 122, 416), (179, 340, 331, 145), (452, 447, 123, 445, 446), (445, 436, 432, 431, 447, 452, 446), (445, 123, 401, 458, 457), (458, 438, 437, 436, 445, 457), (164, 173, 170, 114), (114, 170, 171, 117), (119, 172, 222, 122), (117, 171, 172, 119), (124, 147, 182, 174), (135, 124, 174, 175), (131, 149, 177, 212), (149, 135, 175, 186), (149, 178, 177), (144, 176, 207), (213, 202, 181, 180), (182, 180, 181, 183), (149, 186, 178), (133, 150, 190, 188), (129, 196, 189, 143), (143, 189, 187, 126), (150, 126, 187, 190), (178, 186, 195, 130), (130, 195, 196, 129), (206, 133, 188, 166), (185, 184, 200, 201), (138, 137, 193, 194), (137, 184, 195, 193), (185, 138, 194, 196), (184, 185, 196, 195), (137, 138, 199, 198), (138, 185, 201, 199), (201, 200, 205), (141, 337, 330, 134), (199, 205, 217, 215), (102, 105, 109, 106), (109, 105, 104, 108), (199, 201, 205), (209, 211, 221, 219), (181, 202, 140), (205, 200, 216, 217), (200, 198, 214, 216), (198, 199, 215, 214), (209, 208, 214, 215), (208, 210, 216, 214), (211, 209, 215, 217), (210, 211, 217, 216), (220, 218, 219, 221), (44, 45, 41, 40, 39, 42), (211, 210, 220, 221), (210, 208, 218, 220), (208, 209, 219, 218), (4, 18, 52, 39), (112, 404, 169), (111, 113, 112), (149, 131, 168, 113), (103, 102, 106, 107), (104, 103, 107, 108), (203, 180, 182, 147), (204, 213, 180, 203), (124, 111, 147), (124, 135, 111), (135, 149, 113, 111), (167, 204, 203, 111), (147, 111, 203), (223, 239, 242), (243, 244, 234), (13, 14, 241, 240), (229, 233, 231, 227), (236, 238, 230, 226), (240, 241, 225, 224), (229, 224, 225, 228), (226, 230, 232, 228), (228, 232, 233, 229), (227, 245, 246, 229), (244, 223, 12, 27), (227, 231, 237, 235), (14, 12, 223, 241), (241, 223, 242, 225), (228, 225, 242, 243), (234, 244, 27, 15), (243, 242, 239, 223, 244), (243, 270, 255, 228), (224, 248, 247, 240), (235, 245, 227), (240, 247, 0, 13), (229, 246, 248, 224), (246, 249, 247, 248), (249, 33, 0, 247), (249, 250, 35, 33), (246, 245, 250, 249), (228, 255, 254, 226), (270, 261, 271), (47, 266, 267, 48), (256, 262, 258, 260), (263, 254, 257, 265), (266, 252, 253, 267), (256, 255, 253, 252), (262, 256, 272, 273), (271, 61, 46, 269), (262, 264, 258), (270, 271, 269, 268), (48, 267, 269, 46), (267, 253, 268, 269), (255, 270, 268, 253), (261, 49, 61, 271), (234, 261, 270, 243), (234, 15, 49, 261), (252, 266, 274, 275), (266, 47, 251, 274), (256, 252, 275, 272), (272, 275, 274, 276), (276, 274, 251, 67), (276, 67, 69, 277), (272, 276, 277, 273), (232, 259, 260, 233), (233, 260, 258, 231), (230, 257, 259, 232), (231, 258, 264, 237), (238, 265, 257, 230), (296, 298, 288, 286), (287, 281, 285, 286), (235, 262, 273, 245), (0, 251, 47, 13), (33, 67, 251, 0), (250, 277, 69, 35), (191, 337, 141, 140), (245, 273, 277, 250), (279, 283, 282, 278), (280, 284, 285, 281), (288, 284, 280, 289), (289, 280, 281, 287), (291, 283, 279, 290), (295, 296, 286, 285), (293, 278, 282, 292), (290, 279, 278, 293), (236, 289, 287, 238), (263, 288, 289, 236), (238, 287, 286, 265), (265, 286, 288, 263), (237, 290, 293, 235), (235, 293, 292, 262), (262, 292, 291, 264), (264, 291, 290, 237), (298, 300, 284, 288), (300, 295, 285, 284), (282, 283, 294, 301), (300, 304, 303, 295), (292, 282, 301, 299), (299, 301, 300, 298), (283, 291, 297, 294), (294, 297, 296, 295), (291, 292, 299, 297), (297, 299, 298, 296), (302, 306, 309, 305), (301, 305, 304, 300), (295, 303, 302, 294), (294, 302, 305, 301), (308, 312, 311, 307), (303, 307, 306, 302), (304, 308, 307, 303), (305, 309, 308, 304), (309, 313, 312, 308), (306, 310, 313, 309), (307, 311, 310, 306), (315, 402, 443, 449), (402, 454, 443), (359, 400, 168, 315), (441, 359, 315, 449), (167, 169, 402, 314), (461, 418, 417, 320, 318, 460), (464, 361, 362, 319, 463), (460, 318, 316, 410, 419, 459), (317, 360, 361, 464, 469, 470), (410, 316, 164, 412), (173, 360, 317, 120), (407, 406, 400, 359), (317, 470, 420, 421), (317, 421, 422), (341, 333, 322, 338), (348, 343, 322, 333), (350, 345, 323, 339), (365, 346, 327, 366), (346, 347, 326, 327), (364, 378, 324, 363), (378, 379, 325, 324), (349, 343, 328, 176), (179, 206, 329, 340), (192, 207, 328, 336), (166, 192, 336, 375), (371, 384, 382, 334), (373, 380, 378, 364), (377, 348, 333, 374), (376, 374, 333, 341), (330, 337, 191, 368), (381, 376, 341, 379), (358, 355, 325, 338, 349), (347, 350, 339, 326), (379, 341, 338, 325), (331, 340, 350, 347), (370, 356, 357, 330, 368), (375, 336, 348, 377), (338, 322, 343, 349), (363, 324, 370, 369), (358, 349, 176, 330, 357), (197, 331, 347, 346), (212, 197, 346, 365), (340, 329, 345, 350), (336, 328, 343, 348), (351, 354, 353, 352), (356, 370, 324, 325, 355), (351, 356, 355, 354), (352, 357, 356, 351), (353, 358, 357, 352), (354, 355, 358, 353), (362, 222, 121, 319), (416, 122, 320, 417), (434, 407, 359, 441, 433), (164, 316, 360, 173), (316, 318, 361, 360), (320, 122, 222, 362), (318, 320, 362, 361), (321, 363, 369, 342), (332, 364, 363, 321), (131, 212, 365, 344), (344, 373, 364, 332), (344, 365, 366), (176, 328, 207), (213, 367, 368, 202), (369, 370, 368, 367), (344, 366, 373), (329, 375, 377, 345), (326, 339, 376, 381), (339, 323, 374, 376), (345, 377, 374, 323), (366, 327, 380, 373), (327, 326, 381, 380), (206, 166, 375, 329), (372, 385, 384, 371), (335, 379, 378, 334), (334, 378, 380, 371), (372, 381, 379, 335), (371, 380, 381, 372), (334, 382, 383, 335), (335, 383, 385, 372), (385, 387, 384), (383, 393, 395, 387), (310, 106, 109, 313), (109, 108, 312, 313), (383, 387, 385), (389, 397, 399, 391), (368, 191, 202), (387, 395, 394, 384), (384, 394, 392, 382), (382, 392, 393, 383), (389, 393, 392, 388), (388, 392, 394, 390), (391, 395, 393, 389), (390, 394, 395, 391), (398, 399, 397, 396), (259, 257, 254, 255, 256, 260), (391, 399, 398, 390), (390, 398, 396, 388), (388, 396, 397, 389), (226, 254, 263, 236), (402, 169, 404), (402, 315, 314), (344, 315, 168, 131), (311, 107, 106, 310), (312, 108, 107, 311), (386, 342, 369, 367), (204, 386, 367, 213), (321, 342, 314), (321, 314, 332), (332, 314, 315, 344), (167, 314, 386, 204), (342, 386, 314), (140, 202, 191), (207, 132, 144), (453, 454, 402, 404, 456), (458, 401, 462), (462, 428, 438, 458), (110, 467, 462, 401, 405), (467, 427, 428, 462), (112, 405, 404), (471, 456, 404, 120, 317, 422), (463, 319, 407, 434, 473), (319, 121, 406, 407), (120, 404, 405, 115), (403, 118, 116, 424, 423), (424, 116, 440, 439, 442), (118, 403, 406, 121), (450, 165, 403, 423, 451), (408, 411, 416, 417, 418, 461, 459, 419, 410, 412, 415, 414, 413, 409), (472, 447, 452, 446, 445, 457, 458, 462, 467, 468, 425, 444, 448, 465), (472, 447, 431, 432, 436, 437, 438, 428, 427, 429, 426, 444, 448, 465), (439, 430, 435, 455, 450, 451, 423, 424, 442), (461, 460, 459), (471, 422, 421, 420, 470, 469, 464, 463, 473, 434, 433, 441, 449, 443, 454, 453, 456), (444, 430, 439, 440, 466, 448)])
_uv = me_torso.uv_layers.new(name='UVMap')
_uv.uv.foreach_set('vector', [0.5083, 0.2136, 0.525, 0.2136, 0.5112, 0.2136, 0.525, 0.2136, 0.5083, 0.2136, 0.5083, 0.2136, 0.5, 0.09547, 0.5083, 0.09547, 0.5083, 0.1545, 0.5, 0.1545, 0.525, 0.09547, 0.525, 0.09547, 0.525, 0.09547, 0.525, 0.09547, 0.525, 0.1545, 0.525, 0.1545, 0.525, 0.1545, 0.525, 0.1545, 0.5083, 0.09547, 0.525, 0.09547, 0.525, 0.1545, 0.5083, 0.1545, 0.525, 0.09547, 0.525, 0.1545, 0.525, 0.1545, 0.525, 0.09547, 0.525, 0.1545, 0.525, 0.1545, 0.525, 0.1545, 0.525, 0.1545, 0.525, 0.1545, 0.525, 0.09547, 0.525, 0.09547, 0.525, 0.1545, 0.525, 0.09547, 0.525, 0.09547, 0.525, 0.09547, 0.525, 0.09547, 0.5083, 0.2136, 0.5, 0.2136, 0.5, 0.2136, 0.5083, 0.2136, 0.525, 0.09547, 0.525, 0.09547, 0.525, 0.09547, 0.525, 0.09547, 0.5, 0.1545, 0.5083, 0.1545, 0.5083, 0.2136, 0.5, 0.2136, 0.5083, 0.1545, 0.525, 0.1545, 0.525, 0.2136, 0.5083, 0.2136, 0.525, 0.1545, 0.525, 0.2136, 0.525, 0.2136, 0.525, 0.1545, 0.5083, 0.2136, 0.5, 0.2136, 0.5, 0.2136, 0.5083, 0.2136, 0.5112, 0.2136, 0.525, 0.2136, 0.525, 0.2136, 0.5083, 0.2136, 0.5083, 0.2136, 0.0, 0.0, 0.0, 0.0, 0.525, 0.1545, 0.525, 0.2136, 0.525, 0.09547, 0.5083, 0.09547, 0.5083, 0.09547, 0.525, 0.09547, 0.525, 0.09547, 0.525, 0.09547, 0.525, 0.09547, 0.5083, 0.09547, 0.5, 0.09547, 0.5, 0.09547, 0.5083, 0.09547, 0.525, 0.09547, 0.525, 0.09547, 0.525, 0.09547, 0.525, 0.09547, 0.525, 0.09547, 0.525, 0.09547, 0.525, 0.09547, 0.525, 0.09547, 0.525, 0.09547, 0.525, 0.09547, 0.525, 0.09547, 0.525, 0.09547, 0.525, 0.09547, 0.525, 0.09547, 0.525, 0.09547, 0.525, 0.09547, 0.525, 0.09547, 0.525, 0.09547, 0.525, 0.09547, 0.525, 0.09547, 0.0, 0.0, 0.525, 0.1545, 0.525, 0.1545, 0.525, 0.1545, 0.525, 0.2136, 0.5083, 0.2136, 0.5083, 0.2136, 0.5, 0.09547, 0.5, 0.1545, 0.5112, 0.1545, 0.5112, 0.09547, 0.525, 0.09547, 0.525, 0.09547, 0.525, 0.09547, 0.525, 0.09547, 0.525, 0.1545, 0.525, 0.1545, 0.525, 0.1545, 0.525, 0.1545, 0.5112, 0.09547, 0.5112, 0.1545, 0.525, 0.1545, 0.525, 0.09547, 0.525, 0.09547, 0.525, 0.09547, 0.525, 0.1545, 0.525, 0.1545, 0.525, 0.09547, 0.525, 0.09547, 0.525, 0.09547, 0.525, 0.09547, 0.5083, 0.2136, 0.5083, 0.2136, 0.5, 0.2136, 0.5, 0.2136, 0.525, 0.09547, 0.525, 0.09547, 0.525, 0.09547, 0.525, 0.2136, 0.525, 0.2136, 0.5083, 0.2136, 0.5083, 0.2136, 0.5, 0.1545, 0.5, 0.2136, 0.5083, 0.2115, 0.5112, 0.1545, 0.5112, 0.1545, 0.5083, 0.2105, 0.525, 0.2136, 0.525, 0.1545, 0.525, 0.1545, 0.525, 0.1545, 0.525, 0.2136, 0.525, 0.2136, 0.5083, 0.2136, 0.5083, 0.2136, 0.5, 0.2136, 0.5, 0.2136, 0.5083, 0.2136, 0.0, 0.0, 0.0, 0.0, 0.5083, 0.2136, 0.5083, 0.2136, 0.5083, 0.2136, 0.5, 0.2136, 0.5, 0.2136, 0.525, 0.09547, 0.525, 0.09547, 0.5083, 0.09547, 0.5112, 0.09547, 0.5112, 0.09547, 0.5083, 0.09547, 0.5, 0.09547, 0.5, 0.09547, 0.525, 0.09547, 0.525, 0.09547, 0.525, 0.09547, 0.525, 0.09547, 0.525, 0.09547, 0.525, 0.09547, 0.525, 0.09547, 0.525, 0.09547, 0.525, 0.09547, 0.525, 0.09547, 0.525, 0.09547, 0.525, 0.09547, 0.525, 0.09547, 0.525, 0.09547, 0.525, 0.09547, 0.525, 0.09547, 0.525, 0.09547, 0.525, 0.09547, 0.525, 0.09547, 0.525, 0.09547, 0.525, 0.1545, 0.525, 0.09547, 0.525, 0.09547, 0.525, 0.1545, 0.525, 0.09547, 0.525, 0.09547, 0.525, 0.09547, 0.525, 0.09547, 0.525, 0.1545, 0.525, 0.1545, 0.525, 0.1545, 0.525, 0.1545, 0.525, 0.09547, 0.525, 0.09547, 0.525, 0.09547, 0.525, 0.09547, 0.525, 0.1545, 0.525, 0.1545, 0.525, 0.1545, 0.525, 0.1545, 0.5, 0.09547, 0.5, 0.09547, 0.5, 0.1545, 0.5, 0.1545, 0.5, 0.2136, 0.5, 0.2136, 0.5, 0.2136, 0.5, 0.2136, 0.525, 0.1545, 0.525, 0.1545, 0.525, 0.09547, 0.525, 0.09547, 0.525, 0.1545, 0.525, 0.1545, 0.525, 0.1545, 0.525, 0.1545, 0.5, 0.1545, 0.5, 0.1545, 0.5, 0.2136, 0.5, 0.2136, 0.5, 0.2136, 0.5, 0.2136, 0.5, 0.2136, 0.5, 0.2136, 0.525, 0.09547, 0.525, 0.09547, 0.525, 0.09547, 0.525, 0.09547, 0.5, 0.09547, 0.5, 0.09547, 0.5, 0.09547, 0.5, 0.09547, 0.525, 0.09547, 0.525, 0.09547, 0.525, 0.09547, 0.525, 0.09547, 0.525, 0.09547, 0.525, 0.09547, 0.525, 0.09547, 0.525, 0.09547, 0.525, 0.09547, 0.525, 0.09547, 0.525, 0.09547, 0.525, 0.09547, 0.525, 0.09547, 0.525, 0.09547, 0.525, 0.09547, 0.525, 0.09547, 0.525, 0.09547, 0.525, 0.09547, 0.525, 0.09547, 0.525, 0.09547, 0.525, 0.1545, 0.525, 0.1545, 0.525, 0.1545, 0.525, 0.1545, 0.525, 0.1545, 0.525, 0.1545, 0.525, 0.1545, 0.525, 0.1545, 0.525, 0.1545, 0.525, 0.1545, 0.525, 0.1545, 0.525, 0.1545, 0.525, 0.09547, 0.525, 0.09547, 0.525, 0.09547, 0.525, 0.09547, 0.525, 0.1545, 0.525, 0.1545, 0.525, 0.09547, 0.525, 0.09547, 0.525, 0.09547, 0.525, 0.09547, 0.525, 0.09547, 0.525, 0.09547, 0.525, 0.09547, 0.525, 0.09547, 0.525, 0.09547, 0.525, 0.09547, 0.525, 0.1545, 0.525, 0.1545, 0.525, 0.1545, 0.525, 0.1545, 0.525, 0.1545, 0.525, 0.1545, 0.525, 0.1545, 0.525, 0.1545, 0.525, 0.1545, 0.525, 0.1545, 0.525, 0.1545, 0.525, 0.1545, 0.525, 0.1545, 0.525, 0.1545, 0.525, 0.1545, 0.525, 0.1545, 0.525, 0.09547, 0.525, 0.09547, 0.525, 0.09547, 0.525, 0.09547, 0.525, 0.09547, 0.525, 0.09547, 0.525, 0.09547, 0.525, 0.09547, 0.525, 0.09547, 0.525, 0.09547, 0.525, 0.09547, 0.525, 0.09547, 0.525, 0.09547, 0.525, 0.09547, 0.525, 0.09547, 0.525, 0.09547, 0.525, 0.1545, 0.525, 0.1545, 0.525, 0.09547, 0.525, 0.09547, 0.525, 0.1545, 0.525, 0.1545, 0.525, 0.09547, 0.525, 0.09547, 0.525, 0.1545, 0.525, 0.1545, 0.525, 0.09547, 0.525, 0.09547, 0.525, 0.1545, 0.525, 0.09547, 0.525, 0.09547, 0.525, 0.1545, 0.525, 0.1545, 0.525, 0.1545, 0.525, 0.09547, 0.525, 0.09547, 0.525, 0.1545, 0.525, 0.1545, 0.525, 0.09547, 0.525, 0.09547, 0.525, 0.1545, 0.525, 0.1545, 0.525, 0.09547, 0.525, 0.09547, 0.525, 0.1545, 0.525, 0.1545, 0.525, 0.09547, 0.525, 0.09547, 0.525, 0.1545, 0.525, 0.1545, 0.525, 0.09547, 0.525, 0.09547, 0.525, 0.1545, 0.525, 0.1545, 0.525, 0.09547, 0.525, 0.09547, 0.525, 0.09547, 0.525, 0.1545, 0.525, 0.1545, 0.525, 0.09547, 0.525, 0.09547, 0.525, 0.09547, 0.525, 0.09547, 0.525, 0.09547, 0.525, 0.1545, 0.525, 0.1545, 0.525, 0.1545, 0.525, 0.1545, 0.525, 0.09547, 0.525, 0.1545, 0.525, 0.1545, 0.525, 0.09547, 0.525, 0.1545, 0.525, 0.09547, 0.525, 0.09547, 0.525, 0.1545, 0.525, 0.1545, 0.525, 0.1545, 0.525, 0.1545, 0.525, 0.1545, 0.525, 0.1545, 0.525, 0.09547, 0.525, 0.09547, 0.525, 0.1545, 0.525, 0.09547, 0.525, 0.09547, 0.525, 0.09547, 0.525, 0.09547, 0.525, 0.09547, 0.525, 0.09547, 0.525, 0.09547, 0.525, 0.09547, 0.525, 0.09547, 0.525, 0.1545, 0.525, 0.1545, 0.525, 0.09547, 0.525, 0.1545, 0.525, 0.1545, 0.525, 0.1545, 0.525, 0.1545, 0.625, 0.2326, 0.625, 0.25, 0.5417, 0.25, 0.5417, 0.0, 0.5712, 0.0, 0.5797, 0.06206, 0.5776, 0.1204, 0.625, 0.2323, 0.625, 0.2326, 0.5776, 0.1204, 0.625, 0.5, 0.5861, 0.5, 0.625, 0.4167, 0.8419, 0.5833, 0.875, 0.5833, 0.875, 0.625, 0.8419, 0.625, 0.875, 0.5538, 0.875, 0.5833, 0.8419, 0.5833, 0.8419, 0.5341, 0.8593, 0.5453, 0.5, 0.2136, 0.525, 0.2136, 0.5417, 0.25, 0.5, 0.25, 0.6684, 0.5, 0.7139, 0.5, 0.7139, 0.5833, 0.6727, 0.5833, 0.6695, 0.5168, 0.7858, 0.5, 0.7972, 0.5, 0.7972, 0.5833, 0.7858, 0.5833, 0.4639, 0.5, 0.4639, 0.75, 0.4184, 0.75, 0.4111, 0.5254, 0.41, 0.5, 0.5472, 0.75, 0.5358, 0.75, 0.5358, 0.5, 0.5472, 0.5, 0.5472, 0.5567, 0.5445, 0.5533, 0.5472, 0.5921, 0.4284, 0.4403, 0.4419, 0.375, 0.4639, 0.375, 0.4639, 0.5, 0.41, 0.5, 0.5358, 0.375, 0.5472, 0.375, 0.5472, 0.5, 0.5358, 0.5, 0.8286, 0.5833, 0.8419, 0.5833, 0.8419, 0.625, 0.8286, 0.625, 0.5472, 0.5921, 0.5472, 0.75, 0.5472, 0.75, 0.5472, 0.5, 0.5472, 0.5, 0.5472, 0.5588, 0.5472, 0.558, 0.5472, 0.5567, 0.625, 0.5086, 0.625, 0.5, 0.625, 0.5, 0.625, 0.5174, 0.625, 0.5177, 0.625, 0.5087, 0.625, 0.5, 0.625, 0.5, 0.625, 0.5086, 0.625, 0.5174, 0.5861, 0.5, 0.5861, 0.5, 0.5472, 0.5, 0.5472, 0.5, 0.525, 0.1559, 0.525, 0.2136, 0.525, 0.2136, 0.525, 0.1559, 0.5167, 0.1559, 0.525, 0.1559, 0.525, 0.2136, 0.5167, 0.2136, 0.5167, 0.03641, 0.525, 0.03641, 0.525, 0.03641, 0.5167, 0.03641, 0.5167, 0.03641, 0.525, 0.03641, 0.525, 0.03641, 0.5167, 0.03641, 0.5167, 0.03641, 0.525, 0.03641, 0.525, 0.03641, 0.5167, 0.03641, 0.525, 0.1559, 0.525, 0.2136, 0.525, 0.2136, 0.525, 0.1559, 0.525, 0.1559, 0.525, 0.2136, 0.525, 0.2136, 0.525, 0.1559, 0.5167, 0.2136, 0.5083, 0.2136, 0.5083, 0.2136, 0.5167, 0.2136, 0.5, 0.03641, 0.5083, 0.03641, 0.5083, 0.03641, 0.5, 0.03641, 0.5, 0.1559, 0.5083, 0.1559, 0.5083, 0.2136, 0.5, 0.2136, 0.5, 0.06921, 0.5083, 0.06921, 0.5083, 0.1559, 0.5, 0.1559, 0.525, 0.08007, 0.525, 0.145, 0.525, 0.145, 0.525, 0.08007, 0.525, 0.06921, 0.525, 0.1559, 0.525, 0.1559, 0.525, 0.06921, 0.5167, 0.06921, 0.525, 0.06921, 0.525, 0.1559, 0.5167, 0.1559, 0.525, 0.06921, 0.525, 0.1559, 0.525, 0.1559, 0.525, 0.06921, 0.5083, 0.2136, 0.5, 0.2136, 0.5083, 0.2136, 0.5083, 0.2136, 0.5083, 0.2136, 0.5083, 0.2136, 0.5083, 0.2136, 0.5083, 0.2136, 0.525, 0.06921, 0.525, 0.1559, 0.525, 0.1559, 0.525, 0.06921, 0.5167, 0.2136, 0.5167, 0.2136, 0.525, 0.2136, 0.525, 0.2136, 0.5214, 0.2136, 0.5167, 0.03641, 0.525, 0.03641, 0.525, 0.03641, 0.5167, 0.03641, 0.525, 0.1559, 0.525, 0.2136, 0.525, 0.2136, 0.525, 0.1559, 0.5, 0.03641, 0.5167, 0.03641, 0.5167, 0.03641, 0.5083, 0.03641, 0.5167, 0.2136, 0.5083, 0.2136, 0.5083, 0.2136, 0.5119, 0.2136, 0.5167, 0.2136, 0.5083, 0.06921, 0.5167, 0.06921, 0.5167, 0.1559, 0.5083, 0.1559, 0.525, 0.2136, 0.5167, 0.2136, 0.5167, 0.2136, 0.525, 0.2136, 0.525, 0.2136, 0.5167, 0.2136, 0.5167, 0.2136, 0.525, 0.2136, 0.5167, 0.2136, 0.5119, 0.2136, 0.5083, 0.2136, 0.5083, 0.2136, 0.5167, 0.2136, 0.5, 0.03641, 0.5167, 0.03641, 0.5167, 0.03641, 0.5, 0.03641, 0.5009, 0.03641, 0.5167, 0.03641, 0.5167, 0.03641, 0.5, 0.03641, 0.5083, 0.03641, 0.5167, 0.03641, 0.5167, 0.03641, 0.5083, 0.03641, 0.5083, 0.1559, 0.5167, 0.1559, 0.5167, 0.2136, 0.5083, 0.2136, 0.5167, 0.2136, 0.5146, 0.2136, 0.5168, 0.2136, 0.5187, 0.2136, 0.5167, 0.2136, 0.5214, 0.2136, 0.525, 0.2136, 0.525, 0.2136, 0.5167, 0.2136, 0.5167, 0.2136, 0.5187, 0.2136, 0.5214, 0.2136, 0.5167, 0.2136, 0.5146, 0.2136, 0.5167, 0.2136, 0.5167, 0.2136, 0.5119, 0.2136, 0.5168, 0.2136, 0.5146, 0.2136, 0.5119, 0.2136, 0.5167, 0.2136, 0.5187, 0.2136, 0.5168, 0.2136, 0.5167, 0.2136, 0.5214, 0.2136, 0.7858, 0.5833, 0.7972, 0.5833, 0.7972, 0.625, 0.7858, 0.625, 0.6727, 0.5833, 0.7139, 0.5833, 0.7139, 0.625, 0.666, 0.625, 0.5, 0.03641, 0.5083, 0.03641, 0.5, 0.03641, 0.5083, 0.03641, 0.5472, 0.5598, 0.5472, 0.5588, 0.5472, 0.5, 0.5472, 0.5, 0.5472, 0.535, 0.5472, 0.5, 0.5472, 0.5, 0.5472, 0.5353, 0.5472, 0.56, 0.5472, 0.5588, 0.5472, 0.5598, 0.5472, 0.535, 0.5472, 0.5, 0.5472, 0.5, 0.5861, 0.5, 0.5861, 0.5, 0.5698, 0.5, 0.5861, 0.5, 0.5861, 0.5, 0.5695, 0.5, 0.5472, 0.5, 0.5472, 0.5, 0.5698, 0.5, 0.4639, 0.375, 0.5358, 0.375, 0.5358, 0.5, 0.4639, 0.5, 0.4639, 0.5, 0.5358, 0.5, 0.5358, 0.75, 0.4639, 0.75, 0.7139, 0.5833, 0.7858, 0.5833, 0.7858, 0.625, 0.7139, 0.625, 0.7139, 0.5, 0.7858, 0.5, 0.7858, 0.5833, 0.7139, 0.5833, 0.5177, 0.1857, 0.5147, 0.1877, 0.5167, 0.2136, 0.525, 0.2136, 0.5177, 0.1615, 0.5177, 0.1857, 0.525, 0.2136, 0.525, 0.1559, 0.5, 0.06026, 0.3053, 0.03539, 0.5167, 0.03641, 0.5009, 0.03641, 0.3676, 0.04261, 0.5177, 0.1615, 0.525, 0.1559, 0.525, 0.06921, 0.5177, 0.06001, 0.525, 0.03641, 0.5167, 0.03641, 0.5083, 0.2136, 0.5, 0.2136, 0.5, 0.2136, 0.5, 0.2136, 0.5, 0.2136, 0.5083, 0.2136, 0.5083, 0.2136, 0.5167, 0.2136, 0.5083, 0.2136, 0.5083, 0.2136, 0.5167, 0.2136, 0.3676, 0.04261, 0.525, 0.06921, 0.525, 0.03641, 0.5083, 0.03641, 0.5167, 0.03641, 0.5167, 0.06921, 0.5083, 0.06921, 0.525, 0.03641, 0.525, 0.06921, 0.525, 0.06921, 0.525, 0.03641, 0.525, 0.03641, 0.525, 0.06921, 0.525, 0.06921, 0.525, 0.03641, 0.5167, 0.03641, 0.525, 0.03641, 0.525, 0.06921, 0.5167, 0.06921, 0.525, 0.03641, 0.525, 0.06921, 0.525, 0.06921, 0.525, 0.03641, 0.525, 0.03641, 0.525, 0.06921, 0.525, 0.06921, 0.525, 0.03641, 0.5, 0.03641, 0.5083, 0.03641, 0.5083, 0.06921, 0.5, 0.06921, 0.525, 0.08007, 0.525, 0.08007, 0.525, 0.08007, 0.525, 0.08007, 0.525, 0.145, 0.525, 0.145, 0.525, 0.1559, 0.525, 0.1559, 0.525, 0.145, 0.525, 0.08007, 0.525, 0.06921, 0.525, 0.1559, 0.525, 0.08007, 0.525, 0.145, 0.525, 0.1559, 0.525, 0.06921, 0.525, 0.08007, 0.525, 0.08007, 0.525, 0.06921, 0.525, 0.06921, 0.525, 0.145, 0.525, 0.145, 0.525, 0.145, 0.525, 0.145, 0.525, 0.145, 0.525, 0.08007, 0.525, 0.08007, 0.525, 0.145, 0.525, 0.08007, 0.525, 0.08007, 0.525, 0.08007, 0.5083, 0.2136, 0.5083, 0.2136, 0.5083, 0.2136, 0.5083, 0.2136, 0.525, 0.145, 0.525, 0.08007, 0.525, 0.08007, 0.525, 0.145, 0.525, 0.1545, 0.525, 0.09547, 0.0, 0.0, 0.0, 0.0, 0.0, 0.0, 0.525, 0.09547, 0.525, 0.09547, 0.0, 0.0, 0.525, 0.145, 0.525, 0.08007, 0.525, 0.08007, 0.525, 0.1365, 0.525, 0.08863, 0.525, 0.08863, 0.525, 0.1365, 0.5083, 0.2136, 0.5, 0.2136, 0.5083, 0.2136, 0.525, 0.08007, 0.525, 0.08007, 0.525, 0.08007, 0.525, 0.08007, 0.525, 0.08007, 0.525, 0.145, 0.525, 0.145, 0.525, 0.08007, 0.525, 0.145, 0.525, 0.145, 0.525, 0.145, 0.525, 0.145, 0.525, 0.1365, 0.525, 0.1365, 0.525, 0.145, 0.525, 0.145, 0.525, 0.1365, 0.525, 0.08863, 0.525, 0.08007, 0.525, 0.145, 0.525, 0.08863, 0.525, 0.1365, 0.525, 0.145, 0.525, 0.08007, 0.525, 0.08863, 0.525, 0.08863, 0.525, 0.08007, 0.525, 0.08007, 0.525, 0.08863, 0.525, 0.1365, 0.525, 0.1365, 0.525, 0.08863, 0.525, 0.1545, 0.525, 0.09547, 0.525, 0.09547, 0.525, 0.1545, 0.525, 0.1545, 0.525, 0.1545, 0.525, 0.08863, 0.525, 0.08863, 0.525, 0.08863, 0.525, 0.08863, 0.525, 0.08863, 0.525, 0.1365, 0.525, 0.1365, 0.525, 0.08863, 0.525, 0.1365, 0.525, 0.1365, 0.525, 0.1365, 0.525, 0.1365, 0.525, 0.1545, 0.525, 0.1545, 0.525, 0.1545, 0.525, 0.1545, 0.625, 0.4167, 0.5861, 0.4167, 0.5, 0.25, 0.525, 0.2136, 0.5417, 0.0, 0.5417, 0.25, 0.0, 0.0, 0.0, 0.0, 0.0, 0.0, 0.0, 0.0, 0.525, 0.1545, 0.525, 0.1545, 0.0, 0.0, 0.0, 0.0, 0.525, 0.1545, 0.525, 0.09547, 0.0, 0.0, 0.0, 0.0, 0.0, 0.0, 0.5083, 0.2136, 0.5167, 0.2136, 0.5147, 0.1877, 0.0, 0.0, 0.0, 0.0, 0.0, 0.0, 0.0, 0.0, 0.5177, 0.1857, 0.0, 0.0, 0.5147, 0.1877, 0.5177, 0.1857, 0.5177, 0.1615, 0.0, 0.0, 0.5177, 0.1615, 0.3676, 0.04261, 0.5417, 0.0, 0.0, 0.0, 0.5, 0.2136, 0.0, 0.0, 0.0, 0.0, 0.525, 0.2136, 0.5147, 0.1877, 0.525, 0.2136, 0.0, 0.0, 0.5083, 0.2136, 0.5112, 0.2136, 0.525, 0.2136, 0.525, 0.2136, 0.5083, 0.2136, 0.5083, 0.2136, 0.5, 0.09547, 0.5, 0.1545, 0.5083, 0.1545, 0.5083, 0.09547, 0.525, 0.09547, 0.525, 0.09547, 0.525, 0.09547, 0.525, 0.09547, 0.525, 0.1545, 0.525, 0.1545, 0.525, 0.1545, 0.525, 0.1545, 0.5083, 0.09547, 0.5083, 0.1545, 0.525, 0.1545, 0.525, 0.09547, 0.525, 0.09547, 0.525, 0.09547, 0.525, 0.1545, 0.525, 0.1545, 0.525, 0.1545, 0.525, 0.1545, 0.525, 0.1545, 0.525, 0.1545, 0.525, 0.1545, 0.525, 0.1545, 0.525, 0.09547, 0.525, 0.09547, 0.525, 0.09547, 0.525, 0.09547, 0.525, 0.09547, 0.525, 0.09547, 0.5083, 0.2136, 0.5083, 0.2136, 0.5, 0.2136, 0.5, 0.2136, 0.525, 0.09547, 0.525, 0.09547, 0.525, 0.09547, 0.525, 0.09547, 0.5, 0.1545, 0.5, 0.2136, 0.5083, 0.2136, 0.5083, 0.1545, 0.5083, 0.1545, 0.5083, 0.2136, 0.525, 0.2136, 0.525, 0.1545, 0.525, 0.1545, 0.525, 0.1545, 0.525, 0.2136, 0.525, 0.2136, 0.5083, 0.2136, 0.5083, 0.2136, 0.5, 0.2136, 0.5, 0.2136, 0.525, 0.2136, 0.525, 0.2136, 0.5112, 0.2136, 0.5083, 0.2136, 0.5083, 0.2136, 0.0, 0.0, 0.525, 0.2136, 0.525, 0.1545, 0.0, 0.0, 0.525, 0.09547, 0.525, 0.09547, 0.5083, 0.09547, 0.5083, 0.09547, 0.525, 0.09547, 0.525, 0.09547, 0.525, 0.09547, 0.5083, 0.09547, 0.5083, 0.09547, 0.5, 0.09547, 0.5, 0.09547, 0.525, 0.09547, 0.525, 0.09547, 0.525, 0.09547, 0.525, 0.09547, 0.525, 0.09547, 0.525, 0.09547, 0.525, 0.09547, 0.525, 0.09547, 0.525, 0.09547, 0.525, 0.09547, 0.525, 0.09547, 0.525, 0.09547, 0.525, 0.09547, 0.525, 0.09547, 0.525, 0.09547, 0.525, 0.09547, 0.525, 0.09547, 0.525, 0.09547, 0.525, 0.09547, 0.525, 0.09547, 0.0, 0.0, 0.525, 0.1545, 0.525, 0.1545, 0.525, 0.1545, 0.525, 0.2136, 0.5083, 0.2136, 0.5083, 0.2136, 0.5, 0.09547, 0.5112, 0.09547, 0.5112, 0.1545, 0.5, 0.1545, 0.525, 0.09547, 0.525, 0.09547, 0.525, 0.09547, 0.525, 0.09547, 0.525, 0.1545, 0.525, 0.1545, 0.525, 0.1545, 0.525, 0.1545, 0.5112, 0.09547, 0.525, 0.09547, 0.525, 0.1545, 0.5112, 0.1545, 0.525, 0.09547, 0.525, 0.1545, 0.525, 0.1545, 0.525, 0.09547, 0.525, 0.09547, 0.525, 0.09547, 0.525, 0.09547, 0.525, 0.09547, 0.5083, 0.2136, 0.5, 0.2136, 0.5, 0.2136, 0.5083, 0.2136, 0.525, 0.09547, 0.525, 0.09547, 0.525, 0.09547, 0.525, 0.2136, 0.5083, 0.2136, 0.5083, 0.2136, 0.525, 0.2136, 0.5, 0.1545, 0.5112, 0.1545, 0.5083, 0.2115, 0.5, 0.2136, 0.5112, 0.1545, 0.525, 0.1545, 0.525, 0.2136, 0.5083, 0.2105, 0.525, 0.1545, 0.525, 0.2136, 0.525, 0.2136, 0.525, 0.1545, 0.5083, 0.2136, 0.5, 0.2136, 0.5, 0.2136, 0.5083, 0.2136, 0.5083, 0.2136, 0.5083, 0.2136, 0.0, 0.0, 0.0, 0.0, 0.5083, 0.2136, 0.5, 0.2136, 0.5, 0.2136, 0.5083, 0.2136, 0.525, 0.09547, 0.5112, 0.09547, 0.5083, 0.09547, 0.525, 0.09547, 0.5112, 0.09547, 0.5, 0.09547, 0.5, 0.09547, 0.5083, 0.09547, 0.525, 0.09547, 0.525, 0.09547, 0.525, 0.09547, 0.525, 0.09547, 0.525, 0.09547, 0.525, 0.09547, 0.525, 0.09547, 0.525, 0.09547, 0.525, 0.09547, 0.525, 0.09547, 0.525, 0.09547, 0.525, 0.09547, 0.525, 0.09547, 0.525, 0.09547, 0.525, 0.09547, 0.525, 0.09547, 0.525, 0.09547, 0.525, 0.09547, 0.525, 0.09547, 0.525, 0.09547, 0.525, 0.1545, 0.525, 0.1545, 0.525, 0.09547, 0.525, 0.09547, 0.525, 0.09547, 0.525, 0.09547, 0.525, 0.09547, 0.525, 0.09547, 0.525, 0.1545, 0.525, 0.1545, 0.525, 0.1545, 0.525, 0.1545, 0.525, 0.09547, 0.525, 0.09547, 0.525, 0.09547, 0.525, 0.09547, 0.525, 0.1545, 0.525, 0.1545, 0.525, 0.1545, 0.525, 0.1545, 0.525, 0.1545, 0.525, 0.09547, 0.525, 0.09547, 0.525, 0.1545, 0.525, 0.1545, 0.525, 0.1545, 0.525, 0.1545, 0.525, 0.1545, 0.525, 0.09547, 0.525, 0.09547, 0.525, 0.09547, 0.525, 0.09547, 0.5, 0.09547, 0.5, 0.09547, 0.5, 0.09547, 0.5, 0.09547, 0.525, 0.09547, 0.525, 0.09547, 0.525, 0.09547, 0.525, 0.09547, 0.525, 0.09547, 0.525, 0.09547, 0.525, 0.09547, 0.525, 0.09547, 0.5083, 0.2136, 0.5083, 0.2136, 0.5083, 0.2136, 0.5083, 0.2136, 0.525, 0.09547, 0.525, 0.09547, 0.525, 0.09547, 0.525, 0.09547, 0.525, 0.09547, 0.525, 0.09547, 0.525, 0.09547, 0.525, 0.09547, 0.525, 0.1545, 0.525, 0.1545, 0.525, 0.1545, 0.525, 0.1545, 0.525, 0.1545, 0.525, 0.1545, 0.525, 0.1545, 0.525, 0.1545, 0.525, 0.1545, 0.525, 0.1545, 0.525, 0.1545, 0.525, 0.1545, 0.525, 0.09547, 0.525, 0.09547, 0.525, 0.09547, 0.525, 0.09547, 0.525, 0.1545, 0.525, 0.09547, 0.525, 0.09547, 0.525, 0.1545, 0.525, 0.09547, 0.525, 0.09547, 0.525, 0.09547, 0.525, 0.09547, 0.525, 0.09547, 0.525, 0.09547, 0.525, 0.09547, 0.525, 0.09547, 0.525, 0.1545, 0.525, 0.1545, 0.525, 0.1545, 0.525, 0.1545, 0.525, 0.1545, 0.525, 0.1545, 0.525, 0.1545, 0.525, 0.1545, 0.525, 0.1545, 0.525, 0.1545, 0.525, 0.1545, 0.525, 0.1545, 0.525, 0.1545, 0.525, 0.1545, 0.525, 0.1545, 0.525, 0.1545, 0.525, 0.09547, 0.525, 0.09547, 0.525, 0.09547, 0.525, 0.09547, 0.525, 0.09547, 0.525, 0.09547, 0.525, 0.09547, 0.525, 0.09547, 0.525, 0.09547, 0.525, 0.09547, 0.525, 0.09547, 0.525, 0.09547, 0.525, 0.09547, 0.525, 0.09547, 0.525, 0.09547, 0.525, 0.09547, 0.525, 0.1545, 0.525, 0.09547, 0.525, 0.09547, 0.525, 0.1545, 0.525, 0.1545, 0.525, 0.09547, 0.525, 0.09547, 0.525, 0.1545, 0.525, 0.1545, 0.525, 0.09547, 0.525, 0.09547, 0.525, 0.1545, 0.525, 0.1545, 0.525, 0.1545, 0.525, 0.09547, 0.525, 0.09547, 0.525, 0.1545, 0.525, 0.09547, 0.525, 0.09547, 0.525, 0.1545, 0.525, 0.1545, 0.525, 0.09547, 0.525, 0.09547, 0.525, 0.1545, 0.525, 0.1545, 0.525, 0.09547, 0.525, 0.09547, 0.525, 0.1545, 0.525, 0.1545, 0.525, 0.09547, 0.525, 0.09547, 0.525, 0.1545, 0.525, 0.1545, 0.525, 0.09547, 0.525, 0.09547, 0.525, 0.1545, 0.525, 0.1545, 0.525, 0.09547, 0.525, 0.09547, 0.525, 0.1545, 0.525, 0.09547, 0.525, 0.09547, 0.525, 0.1545, 0.525, 0.1545, 0.525, 0.09547, 0.525, 0.09547, 0.525, 0.09547, 0.525, 0.09547, 0.525, 0.1545, 0.525, 0.1545, 0.525, 0.1545, 0.525, 0.1545, 0.525, 0.09547, 0.525, 0.09547, 0.525, 0.1545, 0.525, 0.1545, 0.525, 0.1545, 0.525, 0.1545, 0.525, 0.09547, 0.525, 0.09547, 0.525, 0.1545, 0.525, 0.1545, 0.525, 0.1545, 0.525, 0.1545, 0.525, 0.1545, 0.525, 0.1545, 0.525, 0.09547, 0.525, 0.09547, 0.525, 0.09547, 0.525, 0.09547, 0.525, 0.09547, 0.525, 0.09547, 0.525, 0.09547, 0.525, 0.09547, 0.525, 0.09547, 0.525, 0.09547, 0.525, 0.09547, 0.525, 0.09547, 0.525, 0.1545, 0.525, 0.1545, 0.525, 0.1545, 0.525, 0.1545, 0.525, 0.1545, 0.525, 0.1545, 0.5417, 0.0, 0.5417, 0.25, 0.6082, 0.25, 0.5944, 0.0, 0.625, 0.4167, 0.5949, 0.4923, 0.625, 0.4832, 0.8419, 0.5833, 0.8419, 0.625, 0.875, 0.625, 0.875, 0.5833, 0.8419, 0.523, 0.8419, 0.5833, 0.875, 0.5833, 0.875, 0.5306, 0.5, 0.2136, 0.5, 0.25, 0.5417, 0.25, 0.525, 0.2136, 0.6677, 0.5122, 0.6681, 0.517, 0.6725, 0.5833, 0.7139, 0.5833, 0.7139, 0.5, 0.7056, 0.5, 0.7891, 0.5, 0.7858, 0.5, 0.7858, 0.5833, 0.7972, 0.5833, 0.7972, 0.5033, 0.4556, 0.75, 0.4639, 0.75, 0.4639, 0.5, 0.4086, 0.5, 0.4096, 0.5216, 0.4135, 0.6473, 0.5472, 0.5, 0.5358, 0.5, 0.5358, 0.75, 0.5391, 0.75, 0.5452, 0.6937, 0.5472, 0.6825, 0.4086, 0.5, 0.4639, 0.5, 0.4639, 0.375, 0.4419, 0.375, 0.5358, 0.375, 0.5358, 0.5, 0.5472, 0.5, 0.5472, 0.375, 0.8286, 0.5833, 0.8286, 0.625, 0.8419, 0.625, 0.8419, 0.5833, 0.5472, 0.5, 0.5472, 0.6825, 0.5472, 0.5895, 0.5472, 0.5, 0.5472, 0.5, 0.5472, 0.5, 0.5698, 0.5, 0.525, 0.1559, 0.525, 0.1559, 0.525, 0.2136, 0.525, 0.2136, 0.5167, 0.1559, 0.5167, 0.2136, 0.525, 0.2136, 0.525, 0.1559, 0.5167, 0.03641, 0.5167, 0.03641, 0.525, 0.03641, 0.525, 0.03641, 0.5167, 0.03641, 0.5167, 0.03641, 0.525, 0.03641, 0.525, 0.03641, 0.5167, 0.03641, 0.5167, 0.03641, 0.525, 0.03641, 0.525, 0.03641, 0.525, 0.1559, 0.525, 0.1559, 0.525, 0.2136, 0.525, 0.2136, 0.525, 0.1559, 0.525, 0.1559, 0.525, 0.2136, 0.525, 0.2136, 0.5167, 0.2136, 0.5167, 0.2136, 0.5083, 0.2136, 0.5083, 0.2136, 0.5, 0.03641, 0.5, 0.03641, 0.5083, 0.03641, 0.5083, 0.03641, 0.5, 0.1559, 0.5, 0.2136, 0.5083, 0.2136, 0.5083, 0.1559, 0.5, 0.06921, 0.5, 0.1559, 0.5083, 0.1559, 0.5083, 0.06921, 0.525, 0.08007, 0.525, 0.08007, 0.525, 0.145, 0.525, 0.145, 0.525, 0.06921, 0.525, 0.06921, 0.525, 0.1559, 0.525, 0.1559, 0.5167, 0.06921, 0.5167, 0.1559, 0.525, 0.1559, 0.525, 0.06921, 0.525, 0.06921, 0.525, 0.06921, 0.525, 0.1559, 0.525, 0.1559, 0.5083, 0.2136, 0.5083, 0.2136, 0.5083, 0.2136, 0.5083, 0.2136, 0.525, 0.06921, 0.525, 0.06921, 0.525, 0.1559, 0.525, 0.1559, 0.5167, 0.2136, 0.5214, 0.2136, 0.525, 0.2136, 0.525, 0.2136, 0.5167, 0.2136, 0.5167, 0.03641, 0.5167, 0.03641, 0.525, 0.03641, 0.525, 0.03641, 0.525, 0.1559, 0.525, 0.1559, 0.525, 0.2136, 0.525, 0.2136, 0.5, 0.03641, 0.5083, 0.03641, 0.5167, 0.03641, 0.5167, 0.03641, 0.5167, 0.2136, 0.5167, 0.2136, 0.5119, 0.2136, 0.5083, 0.2136, 0.5083, 0.2136, 0.5083, 0.06921, 0.5083, 0.1559, 0.5167, 0.1559, 0.5167, 0.06921, 0.525, 0.2136, 0.525, 0.2136, 0.5167, 0.2136, 0.5167, 0.2136, 0.525, 0.2136, 0.525, 0.2136, 0.5167, 0.2136, 0.5167, 0.2136, 0.5167, 0.2136, 0.5167, 0.2136, 0.5083, 0.2136, 0.5083, 0.2136, 0.5119, 0.2136, 0.5, 0.03641, 0.5, 0.03641, 0.5167, 0.03641, 0.5167, 0.03641, 0.5009, 0.03641, 0.5, 0.03641, 0.5167, 0.03641, 0.5167, 0.03641, 0.5083, 0.03641, 0.5083, 0.03641, 0.5167, 0.03641, 0.5167, 0.03641, 0.5083, 0.1559, 0.5083, 0.2136, 0.5167, 0.2136, 0.5167, 0.1559, 0.5167, 0.2136, 0.5187, 0.2136, 0.5168, 0.2136, 0.5146, 0.2136, 0.5167, 0.2136, 0.5167, 0.2136, 0.525, 0.2136, 0.525, 0.2136, 0.5214, 0.2136, 0.5167, 0.2136, 0.5167, 0.2136, 0.5214, 0.2136, 0.5187, 0.2136, 0.5146, 0.2136, 0.5119, 0.2136, 0.5167, 0.2136, 0.5167, 0.2136, 0.5168, 0.2136, 0.5167, 0.2136, 0.5119, 0.2136, 0.5146, 0.2136, 0.5187, 0.2136, 0.5214, 0.2136, 0.5167, 0.2136, 0.5168, 0.2136, 0.7858, 0.5833, 0.7858, 0.625, 0.7972, 0.625, 0.7972, 0.5833, 0.666, 0.625, 0.7139, 0.625, 0.7139, 0.5833, 0.6725, 0.5833, 0.8286, 0.5185, 0.8286, 0.5833, 0.8419, 0.5833, 0.8419, 0.523, 0.8319, 0.5196, 0.4639, 0.375, 0.4639, 0.5, 0.5358, 0.5, 0.5358, 0.375, 0.4639, 0.5, 0.4639, 0.75, 0.5358, 0.75, 0.5358, 0.5, 0.7139, 0.5833, 0.7139, 0.625, 0.7858, 0.625, 0.7858, 0.5833, 0.7139, 0.5, 0.7139, 0.5833, 0.7858, 0.5833, 0.7858, 0.5, 0.5177, 0.1857, 0.525, 0.2136, 0.5167, 0.2136, 0.5147, 0.1877, 0.5177, 0.1615, 0.525, 0.1559, 0.525, 0.2136, 0.5177, 0.1857, 0.5, 0.06026, 0.5009, 0.03641, 0.5167, 0.03641, 0.3053, 0.03539, 0.3676, 0.04261, 0.525, 0.06921, 0.525, 0.1559, 0.5177, 0.1615, 0.5177, 0.06001, 0.5167, 0.03641, 0.525, 0.03641, 0.5083, 0.2136, 0.5083, 0.2136, 0.5, 0.2136, 0.5, 0.2136, 0.5083, 0.2136, 0.5083, 0.2136, 0.5, 0.2136, 0.5167, 0.2136, 0.5167, 0.2136, 0.5083, 0.2136, 0.5083, 0.2136, 0.3676, 0.04261, 0.525, 0.03641, 0.525, 0.06921, 0.5083, 0.03641, 0.5083, 0.06921, 0.5167, 0.06921, 0.5167, 0.03641, 0.525, 0.03641, 0.525, 0.03641, 0.525, 0.06921, 0.525, 0.06921, 0.525, 0.03641, 0.525, 0.03641, 0.525, 0.06921, 0.525, 0.06921, 0.5167, 0.03641, 0.5167, 0.06921, 0.525, 0.06921, 0.525, 0.03641, 0.525, 0.03641, 0.525, 0.03641, 0.525, 0.06921, 0.525, 0.06921, 0.525, 0.03641, 0.525, 0.03641, 0.525, 0.06921, 0.525, 0.06921, 0.5, 0.03641, 0.5, 0.06921, 0.5083, 0.06921, 0.5083, 0.03641, 0.525, 0.08007, 0.525, 0.08007, 0.525, 0.08007, 0.525, 0.08007, 0.525, 0.145, 0.525, 0.1559, 0.525, 0.1559, 0.525, 0.145, 0.525, 0.145, 0.525, 0.1559, 0.525, 0.06921, 0.525, 0.08007, 0.525, 0.08007, 0.525, 0.06921, 0.525, 0.1559, 0.525, 0.145, 0.525, 0.08007, 0.525, 0.06921, 0.525, 0.06921, 0.525, 0.08007, 0.525, 0.145, 0.525, 0.145, 0.525, 0.145, 0.525, 0.145, 0.525, 0.145, 0.525, 0.145, 0.525, 0.08007, 0.525, 0.08007, 0.525, 0.08007, 0.525, 0.08007, 0.525, 0.08007, 0.525, 0.145, 0.525, 0.145, 0.525, 0.08007, 0.525, 0.08007, 0.525, 0.1545, 0.0, 0.0, 0.0, 0.0, 0.525, 0.09547, 0.0, 0.0, 0.0, 0.0, 0.525, 0.09547, 0.525, 0.09547, 0.525, 0.145, 0.525, 0.08007, 0.525, 0.08007, 0.525, 0.1365, 0.525, 0.1365, 0.525, 0.08863, 0.525, 0.08863, 0.5083, 0.2136, 0.5, 0.2136, 0.5, 0.2136, 0.525, 0.08007, 0.525, 0.08007, 0.525, 0.08007, 0.525, 0.08007, 0.525, 0.08007, 0.525, 0.08007, 0.525, 0.145, 0.525, 0.145, 0.525, 0.145, 0.525, 0.145, 0.525, 0.145, 0.525, 0.145, 0.525, 0.1365, 0.525, 0.145, 0.525, 0.145, 0.525, 0.1365, 0.525, 0.1365, 0.525, 0.145, 0.525, 0.08007, 0.525, 0.08863, 0.525, 0.08863, 0.525, 0.08007, 0.525, 0.145, 0.525, 0.1365, 0.525, 0.08863, 0.525, 0.08007, 0.525, 0.08007, 0.525, 0.08863, 0.525, 0.08863, 0.525, 0.08863, 0.525, 0.1365, 0.525, 0.1365, 0.525, 0.1545, 0.525, 0.1545, 0.525, 0.1545, 0.525, 0.1545, 0.525, 0.09547, 0.525, 0.09547, 0.525, 0.08863, 0.525, 0.08863, 0.525, 0.08863, 0.525, 0.08863, 0.525, 0.08863, 0.525, 0.08863, 0.525, 0.1365, 0.525, 0.1365, 0.525, 0.1365, 0.525, 0.1365, 0.525, 0.1365, 0.525, 0.1365, 0.525, 0.1545, 0.525, 0.1545, 0.525, 0.1545, 0.525, 0.1545, 0.625, 0.4167, 0.5, 0.25, 0.5861, 0.4167, 0.5417, 0.25, 0.5417, 0.0, 0.525, 0.2136, 0.0, 0.0, 0.0, 0.0, 0.0, 0.0, 0.0, 0.0, 0.525, 0.1545, 0.0, 0.0, 0.0, 0.0, 0.525, 0.1545, 0.525, 0.1545, 0.0, 0.0, 0.0, 0.0, 0.525, 0.09547, 0.0, 0.0, 0.5147, 0.1877, 0.5167, 0.2136, 0.5083, 0.2136, 0.0, 0.0, 0.0, 0.0, 0.0, 0.0, 0.0, 0.0, 0.5177, 0.1857, 0.5147, 0.1877, 0.0, 0.0, 0.5177, 0.1857, 0.0, 0.0, 0.5177, 0.1615, 0.5177, 0.1615, 0.0, 0.0, 0.5417, 0.0, 0.3676, 0.04261, 0.5, 0.2136, 0.525, 0.2136, 0.0, 0.0, 0.0, 0.0, 0.5147, 0.1877, 0.0, 0.0, 0.525, 0.2136, 0.5083, 0.2136, 0.5, 0.2136, 0.5, 0.2136, 0.5, 0.2136, 0.5083, 0.2136, 0.5083, 0.2136, 0.5907, 0.4939, 0.5949, 0.4923, 0.625, 0.4167, 0.5861, 0.4167, 0.5788, 0.4977, 0.5861, 0.5, 0.5861, 0.5, 0.6183, 0.5, 0.6183, 0.5, 0.6196, 0.5, 0.5861, 0.5, 0.5861, 0.5, 0.625, 0.5, 0.625, 0.5, 0.6183, 0.5, 0.5861, 0.5, 0.5861, 0.5, 0.625, 0.5, 0.625, 0.5, 0.6196, 0.5, 0.6183, 0.5, 0.625, 0.4167, 0.5861, 0.5, 0.5861, 0.4167, 0.5774, 0.4979, 0.5788, 0.4977, 0.5861, 0.4167, 0.5472, 0.375, 0.5472, 0.5, 0.5698, 0.5, 0.7972, 0.5033, 0.7972, 0.5833, 0.8286, 0.5833, 0.8286, 0.5185, 0.7987, 0.5039, 0.7972, 0.5833, 0.7972, 0.625, 0.8286, 0.625, 0.8286, 0.5833, 0.5472, 0.375, 0.5861, 0.4167, 0.5861, 0.5, 0.5472, 0.5, 0.8286, 0.5833, 0.7972, 0.5833, 0.7972, 0.5, 0.8042, 0.5, 0.8286, 0.5239, 0.5542, 0.75, 0.5472, 0.75, 0.5472, 0.75, 0.551, 0.75, 0.5518, 0.75, 0.7972, 0.5833, 0.8286, 0.5833, 0.8286, 0.625, 0.7972, 0.625, 0.8419, 0.5341, 0.8419, 0.5833, 0.8286, 0.5833, 0.8286, 0.5239, 0.8331, 0.5273, 0.7742, 0.5679, 0.7591, 0.5612, 0.7504, 0.5619, 0.7406, 0.5615, 0.7255, 0.5684, 0.7244, 0.5687, 0.7247, 0.594, 0.7286, 0.6242, 0.7288, 0.6296, 0.7499, 0.6363, 0.7607, 0.6329, 0.771, 0.6293, 0.7715, 0.6231, 0.7781, 0.5692, 0.9947, 0.7113, 1.069, 0.7611, 1.109, 0.778, 1.112, 0.808, 1.097, 0.8377, 1.331, 0.9999, 1.805, 1.246, 9.875, 4.831, -534.7, -233.9, 10.47, 5.093, 4.455, 2.446, 0.7207, 0.6667, 0.9374, 0.6667, 0.947, 0.6798, 0.9947, 0.7118, 1.069, 0.7622, 1.11, 0.7798, 1.113, 0.8095, 1.097, 0.8391, 1.322, 1.0, 1.78, 1.245, 8.947, 4.525, 28.35, 13.28, 8.14, 4.16, 4.016, 2.292, 0.7207, 0.6667, 0.9374, 0.6667, 0.947, 0.6799, 0.9661, 0.4835, 0.7325, 0.607, 0.7278, 0.5285, 0.7804, 0.5099, 0.84, 0.4931, 0.8675, 0.4867, 0.8811, 0.4827, 0.9519, 0.4761, 0.9626, 0.479, 0.8975, 0.6964, 0.7672, 0.7032, 0.8635, 0.6154, -0.3146, 0.3392, -0.02626, 0.3486, 0.2441, 0.3606, 0.5311, 0.4415, 0.5748, 0.5263, 0.5847, 0.5395, 0.6115, 0.5973, 0.5915, 0.5844, 0.5885, 0.5832, 0.5256, 0.5724, 0.5174, 0.569, 0.4918, 0.5612, 0.3751, 0.5186, -10.16, 0.2836, -1.451, 0.3228, -1.137, 0.3258, -0.3713, 0.338, 0.7207, 0.6667, 0.7325, 0.6087, 0.9661, 0.4888, 0.9753, 0.4952, 0.9366, 0.6354, 0.9374, 0.6667])
me_torso.use_remesh_preserve_volume = False
me_torso.use_remesh_preserve_attributes = False
me_torso.use_mirror_vertex_groups = False
me_torso.update()
me_arms = bpy.data.meshes.new('Arms')
me_arms.from_pydata([(-0.8105, -0.3442, -1.27), (-0.8113, -0.3648, -1.268), (-0.8278, -0.3374, -1.219), (-0.8286, -0.358, -1.216), (-0.8362, -0.3442, -1.278), (-0.8369, -0.3648, -1.276), (-0.8383, -0.3579, -1.219), (-0.8376, -0.3373, -1.221), (-0.8619, -0.3441, -1.285), (-0.8627, -0.3647, -1.283), (-0.8468, -0.3578, -1.22), (-0.8461, -0.3372, -1.223), (-0.8876, -0.3435, -1.289), (-0.8884, -0.3642, -1.286), (-0.8523, -0.3577, -1.221), (-0.8515, -0.337, -1.223), (-0.9122, -0.3423, -1.286), (-0.913, -0.3629, -1.283), (-0.856, -0.3574, -1.22), (-0.8553, -0.3368, -1.222), (-0.9385, -0.3398, -1.273), (-0.9393, -0.3605, -1.271), (-0.8595, -0.357, -1.218), (-0.8587, -0.3364, -1.22), (-0.955, -0.3375, -1.259), (-0.9557, -0.3581, -1.256), (-0.8626, -0.3566, -1.215), (-0.8618, -0.336, -1.218), (-1.265, -0.285, -0.9159), (-1.266, -0.3056, -0.9134), (-1.186, -0.3004, -0.8456), (-1.185, -0.2798, -0.848), (-1.269, -0.2849, -0.903), (-1.269, -0.3025, -0.9009), (-1.206, -0.2972, -0.8371), (-1.205, -0.2796, -0.8392), (-1.257, -0.2863, -0.8802), (-1.258, -0.2965, -0.879), (-1.223, -0.2931, -0.8396), (-1.222, -0.2829, -0.8408), (-0.4199, -0.3635, -1.137), (-0.4192, -0.3428, -1.139), (-0.4371, -0.3567, -1.086), (-0.4363, -0.3361, -1.088), (0.9937, -0.3585, -0.6625), (0.9944, -0.338, -0.6649), (0.9768, -0.3518, -0.6123), (0.9776, -0.3314, -0.6147), (0.9982, -0.3552, -0.6546), (0.9988, -0.3396, -0.6565), (0.9854, -0.3502, -0.6164), (0.986, -0.3346, -0.6183), (0.6297, -0.3393, -0.7871), (0.6294, -0.3326, -0.7314), (-0.3168, -0.3425, -1.105), (-0.3164, -0.3631, -1.102), (-0.3446, -0.3564, -1.055), (-0.3442, -0.3358, -1.057), (0.6304, -0.353, -0.7284), (0.6307, -0.3597, -0.7841), (-0.1021, -0.3418, -1.032), (0.4003, -0.34, -0.864), (0.4006, -0.3605, -0.8612), (-0.119, -0.3351, -0.9821), (0.3894, -0.3334, -0.8118), (-0.1188, -0.3556, -0.9794), (0.3898, -0.3539, -0.809), (-0.4537, -0.03931, -0.04017), (-0.4491, -0.3054, -0.7923), (-0.3713, -0.1811, -0.7895), (-0.2242, -0.2866, -0.7308), (-0.2669, -0.3744, -0.729), (-0.2278, -0.2548, -0.7768), (-0.2337, -0.3645, -0.7693), (-0.4184, -0.3591, -0.8355), (-0.3918, -0.2223, -0.8402), (-0.1492, -0.3773, -0.8863), (-0.1554, -0.2317, -0.8951), (-0.4099, -0.3864, -0.9379), (-0.3791, -0.2397, -0.934), (-0.07532, -0.3826, -1.104), (-0.0854, -0.2577, -1.113), (-0.2866, -0.3995, -1.146), (-0.2635, -0.2716, -1.143), (-0.1001, -0.348, -0.7461), (-0.0976, -0.2764, -0.7521), (-0.07223, -0.3462, -0.8137), (-0.07421, -0.284, -0.8207), (-0.5005, -0.07197, -0.1059), (-0.3628, 0.05365, -0.2126), (-0.2362, -0.2633, -0.4641), (-0.2399, -0.2568, -0.4255), (-0.3759, -0.3842, -0.3815), (-0.3656, -0.3943, -0.4433), (-0.5741, -0.1905, -0.4337), (-0.5671, -0.2136, -0.5071), (-0.4113, -0.05009, -0.4813), (-0.4133, -0.06704, -0.5248), (-0.2429, -0.3461, -0.7261), (-0.2196, -0.3192, -0.7679), (-0.1517, -0.3018, -0.8905), (-0.4045, -0.2995, -0.9404), (-0.07961, -0.319, -1.108), (-0.2947, -0.3445, -0.4491), (-0.3007, -0.3361, -0.3998), (-0.2422, -0.2401, -0.362), (-0.3978, -0.02531, -0.41), (-0.3019, -0.316, -0.3266), (-0.4825, -0.1218, -0.5712), (-0.5497, -0.2274, -0.561), (-0.3532, -0.3951, -0.4924), (-0.2363, -0.2679, -0.5019), (-0.4049, -0.08325, -0.5654), (-0.4842, -0.05816, -0.3858), (-0.3766, -0.3609, -0.2989), (-0.5671, -0.1585, -0.3353), (0.4415, 0.08255, 0.09544), (0.3775, -0.1801, 0.01754), (0.334, 0.1829, -0.08301), (0.6021, -0.3123, -0.5614), (0.5301, -0.196, -0.6172), (0.3651, -0.2765, -0.5603), (0.4042, -0.3679, -0.5323), (0.3823, -0.2685, -0.6167), (0.3928, -0.3775, -0.5955), (0.5891, -0.3663, -0.5861), (0.559, -0.2335, -0.6211), (0.38, -0.4122, -0.7431), (0.3757, -0.268, -0.7637), (0.6324, -0.3946, -0.6681), (0.5912, -0.2518, -0.6955), (0.425, -0.4391, -0.9698), (0.4248, -0.3202, -0.9902), (0.6307, -0.4298, -0.9039), (0.5954, -0.3117, -0.9298), (0.2644, -0.3745, -0.6358), (0.2557, -0.3102, -0.6521), (0.2722, -0.3839, -0.7106), (0.2646, -0.328, -0.7191), (0.422, -0.1831, -0.000306), (0.325, -0.1209, -0.1351), (0.5069, 0.07925, 0.03182), (0.3619, 0.1415, -0.1084), (0.3573, -0.1533, -0.3409), (0.368, -0.1633, -0.3038), (0.5137, -0.239, -0.2125), (0.485, -0.2511, -0.2559), (0.6614, -0.02495, -0.2805), (0.6714, -0.0859, -0.3367), (0.4837, 0.05331, -0.3791), (0.5196, 0.02563, -0.4312), (0.3768, -0.322, -0.5396), (0.4249, -0.3657, -0.9802), (-0.3332, -0.2524, -1.017), (0.4555, 0.1338, -0.03185), (0.6266, -0.02048, -0.3874), (0.5174, -0.2241, -0.1458), (0.6307, 0.02083, -0.1901), (0.426, -0.2015, -0.1982), (0.559, 0.07219, -0.2453), (0.6644, -0.1299, -0.3793), (0.5287, -0.00851, -0.4685), (0.6283, -0.06264, -0.4287), (0.4613, -0.2692, -0.2943), (0.3537, -0.1607, -0.372), (0.3667, -0.1639, -0.2402), (0.4385, 0.07682, -0.3011), (0.632, -0.4027, -0.7223), (0.3903, -0.4184, -0.7952), (0.5921, -0.2655, -0.7493), (0.387, -0.28, -0.8158), (0.6315, -0.4118, -0.7831), (0.5932, -0.281, -0.8097), (0.4019, -0.4254, -0.8537), (0.3997, -0.2935, -0.8742), (-0.4326, -0.2938, -0.8471), (-0.4391, -0.2367, -0.8), (-0.4104, -0.3244, -0.9414), (-0.4596, 1.242e-05, -0.1597), (-0.5218, -0.1301, -0.5219), (-0.4113, 0.03567, -0.101), (-0.09936, -0.3115, -0.7492), (-0.07348, -0.3106, -0.817), (-0.5246, -0.1084, -0.4589), (-0.514, -0.07966, -0.3735), (-0.5082, -0.1452, -0.5709), (0.3443, -0.161, -0.0581), (0.6037, -0.3034, -0.6031), (0.5971, -0.2509, -0.5934), (0.6294, -0.333, -0.6781), (0.6272, -0.3568, -0.9148), (0.4008, 0.1441, 0.02597), (0.3764, -0.3198, -0.6054), (0.4047, -0.2026, -0.2997), (0.5987, 0.03343, -0.3294), (-0.3448, 0.09841, -0.1636), (-0.4958, -0.08568, -0.4667), (-0.4267, -0.2709, -0.8474), (-0.4246, -0.2164, -0.7991), (-0.2909, -0.3358, -1.15), (-0.4353, 0.02041, -0.1774), (-0.4946, -0.1063, -0.5245), (-0.289, -0.3463, -0.4927), (0.3823, 0.1602, -0.00473), (0.3779, -0.3238, -0.757), (-0.1276, -0.242, -0.9815), (0.2596, -0.3335, -0.6454), (0.2684, -0.3452, -0.7173), (0.3557, -0.1598, -0.07304), (0.5678, 0.04543, -0.3458), (0.5971, -0.2812, -0.6089), (0.5835, -0.2317, -0.6025), (0.6216, -0.3087, -0.6829), (-0.1199, -0.3794, -0.9725), (0.4303, 0.1429, -0.05549), (0.4241, -0.2061, -0.2623), (0.5997, -0.002452, -0.4029), (0.5258, 0.08027, -0.2637), (0.3919, -0.2137, -0.3333), (0.6041, -0.04281, -0.4433), (-0.361, -0.3916, -1.02), (-0.3261, -0.3953, -1.08), (-0.3005, -0.2614, -1.076), (-0.1015, -0.3622, -1.029), (-0.1078, -0.2494, -1.043), (-0.09897, -0.3809, -1.034), (-0.3093, 0.08164, -0.05287), (-0.2788, -0.2725, -0.1977), (-0.3359, -0.2816, -0.0942), (-0.2679, -0.1349, -0.2199), (-0.2607, -0.1698, -0.2481), (-0.2401, -0.2117, -0.2775), (0.3226, -0.1819, 0.02394), (0.326, 0.09598, 0.1157), (-0.2491, -0.0974, -0.2106), (0.3261, 0.1537, 0.03711), (0.3222, -0.1471, -0.08701), (-0.241, -0.09667, 0.02013), (-0.2737, -0.03538, 0.02747), (0.3261, 0.1689, 0.003162), (-0.2734, 0.04582, 0.05334), (0.3247, 0.1061, -0.1025), (-0.3459, 0.08394, -0.1922), (0.3223, -0.1635, -0.04821), (-0.2563, -0.1536, -0.1886), (-0.3245, -0.2608, -0.06273)], [], [(41, 40, 1, 0), (40, 42, 3, 1), (42, 43, 2, 3), (43, 41, 0, 2), (52, 53, 47, 45), (3, 6, 5, 1), (7, 11, 10, 6), (2, 7, 6, 3), (1, 5, 4, 0), (0, 4, 7, 2), (8, 12, 15, 11), (5, 9, 8, 4), (4, 8, 11, 7), (6, 10, 9, 5), (15, 19, 18, 14), (10, 14, 13, 9), (11, 15, 14, 10), (9, 13, 12, 8), (19, 23, 22, 18), (13, 17, 16, 12), (12, 16, 19, 15), (14, 18, 17, 13), (20, 24, 27, 23), (17, 21, 20, 16), (16, 20, 23, 19), (18, 22, 21, 17), (27, 31, 30, 26), (22, 26, 25, 21), (23, 27, 26, 22), (21, 25, 24, 20), (29, 33, 32, 28), (25, 29, 28, 24), (24, 28, 31, 27), (26, 30, 29, 25), (32, 36, 39, 35), (28, 32, 35, 31), (30, 34, 33, 29), (31, 35, 34, 30), (38, 39, 36, 37), (34, 38, 37, 33), (35, 39, 38, 34), (33, 37, 36, 32), (54, 55, 40, 41), (40, 55, 56, 42), (56, 57, 43, 42), (43, 57, 54, 41), (44, 48, 50, 46), (58, 59, 44, 46), (53, 58, 46, 47), (59, 52, 45, 44), (48, 49, 51, 50), (46, 50, 51, 47), (45, 49, 48, 44), (47, 51, 49, 45), (62, 223, 60, 61), (63, 65, 66, 64), (62, 66, 65, 223), (61, 60, 63, 64), (67, 245, 237, 238, 240), (105, 91, 96, 106), (75, 72, 77, 79), (180, 67, 240, 226), (98, 99, 72, 70), (176, 175, 74, 68), (70, 75, 69), (70, 72, 75), (115, 94, 92, 114), (184, 183, 94, 115), (68, 74, 73, 71), (197, 75, 79, 101), (77, 72, 85, 87), (102, 80, 82, 199), (54, 222, 83, 199), (223, 225, 80, 102), (222, 224, 81, 83), (181, 84, 86, 182), (100, 77, 87, 182), (73, 76, 86, 84), (99, 73, 84, 181), (225, 221, 82, 80), (73, 74, 78, 76), (89, 242, 234, 229), (180, 178, 88, 67), (103, 90, 91, 104), (95, 93, 92, 94), (179, 95, 94, 183), (90, 97, 96, 91), (107, 104, 91, 105), (109, 68, 71, 110), (111, 70, 69, 112), (185, 176, 68, 109), (202, 98, 70, 111), (60, 223, 102), (175, 197, 101, 177), (103, 202, 111, 90), (179, 185, 109, 95), (90, 111, 112, 97), (95, 109, 110, 93), (231, 105, 106, 89, 229, 230), (88, 115, 114, 228), (178, 184, 115, 88), (227, 107, 105, 231), (232, 117, 116, 233), (186, 117, 232, 243), (165, 166, 149, 144), (126, 130, 128, 123), (233, 116, 191, 235), (151, 121, 123, 192), (188, 119, 125, 187), (121, 126, 123), (121, 120, 126), (157, 156, 145, 147), (159, 157, 147, 194), (119, 122, 124, 125), (210, 212, 130, 126), (128, 138, 136, 123), (152, 190, 133, 131), (62, 152, 131, 173), (172, 134, 132, 174), (206, 207, 137, 135), (204, 207, 138, 128), (124, 135, 137, 127), (192, 206, 135, 124), (173, 131, 133, 171), (124, 127, 129, 125), (118, 142, 241), (191, 116, 141, 154), (116, 117, 139, 141), (193, 215, 144, 143), (148, 147, 145, 146), (155, 194, 147, 148), (143, 144, 149, 150), (158, 165, 144, 215), (160, 163, 122, 119), (164, 161, 120, 121), (162, 160, 119, 188), (218, 164, 121, 151), (219, 162, 188, 211), (216, 209, 194, 155), (186, 236, 208), (203, 191, 154, 214), (61, 152, 62), (190, 134, 172, 52), (52, 59, 190), (217, 159, 194, 209), (211, 188, 187, 210), (235, 191, 203, 239), (216, 155, 162, 219), (193, 143, 164, 218), (155, 148, 160, 162), (143, 150, 161, 164), (148, 146, 163, 160), (140, 142, 166, 165), (141, 139, 156, 157), (154, 141, 157, 159), (208, 140, 165, 158), (214, 154, 159, 217), (204, 64, 66), (127, 168, 167, 129), (130, 169, 170, 128), (204, 66, 168, 127), (212, 53, 169, 130), (168, 173, 171, 167), (169, 172, 174, 170), (66, 62, 173, 168), (53, 52, 172, 169), (167, 171, 59, 58), (129, 167, 58, 189), (139, 208, 158, 156), (146, 193, 218, 163), (122, 151, 192, 124), (125, 129, 189, 187), (171, 133, 190, 59), (127, 137, 207, 204), (117, 186, 208, 139), (146, 145, 215, 193), (156, 158, 215, 145), (163, 218, 151, 122), (77, 100, 63, 205), (236, 186, 243), (228, 114, 107, 227), (200, 113, 184, 178), (201, 108, 185, 179), (93, 110, 202, 103), (71, 73, 99, 98), (74, 175, 177, 78), (221, 55, 199, 82), (76, 100, 182, 86), (93, 103, 104, 92), (114, 92, 104, 107), (110, 71, 98, 202), (108, 198, 176, 185), (201, 179, 183, 196), (195, 200, 178, 180), (113, 196, 183, 184), (198, 197, 175, 176), (170, 174, 61, 64), (189, 58, 53, 212), (128, 170, 64, 204), (142, 214, 217, 166), (150, 216, 219, 161), (203, 118, 239), (120, 211, 210, 126), (166, 217, 209, 149), (132, 134, 190, 152), (174, 132, 152, 61), (136, 138, 207, 206), (123, 136, 206, 192), (118, 203, 214, 142), (150, 149, 209, 216), (161, 219, 211, 120), (187, 189, 212, 210), (89, 106, 113, 200), (97, 112, 108, 201), (69, 75, 197, 198), (106, 96, 196, 113), (81, 102, 199, 83), (224, 60, 102, 81), (85, 181, 182, 87), (72, 99, 181, 85), (242, 89, 200), (97, 201, 196, 96), (112, 69, 198, 108), (55, 54, 199), (100, 65, 63), (78, 177, 56, 220), (177, 101, 57, 56), (195, 180, 226), (76, 78, 220, 213), (79, 77, 205, 153), (100, 76, 213, 65), (101, 79, 153, 57), (205, 63, 60, 224), (220, 56, 55, 221), (213, 220, 221, 225), (153, 205, 224, 222), (65, 213, 225, 223), (57, 153, 222, 54), (242, 195, 238), (232, 241, 243), (237, 234, 242), (243, 241, 236), (236, 241, 140), (241, 232, 233), (233, 235, 241), (235, 239, 241), (239, 118, 241), (241, 142, 140), (67, 88, 228, 245), (237, 244, 229, 234), (230, 231, 227), (238, 226, 240), (237, 234, 244), (230, 231, 227), (238, 237, 242), (245, 244, 237), (234, 229, 244), (229, 230, 244), (229, 230, 244), (245, 228, 244), (244, 228, 227, 230), (195, 226, 238), (140, 208, 236), (200, 195, 242)])
_uv = me_arms.uv_layers.new(name='UVMap')
_uv.uv.foreach_set('vector', [0.375, 0.0, 0.375, 0.25, 0.625, 0.25, 0.625, 0.0, 0.375, 0.25, 0.375, 0.5, 0.625, 0.5, 0.625, 0.25, 0.375, 0.5, 0.375, 0.75, 0.625, 0.75, 0.625, 0.5, 0.375, 0.75, 0.375, 1.0, 0.625, 1.0, 0.625, 0.75, 0.1317, 0.723, 0.3683, 0.723, 0.3683, 0.723, 0.1317, 0.723, 0.625, 0.5, 0.625, 0.5, 0.625, 0.25, 0.625, 0.25, 0.625, 0.75, 0.625, 0.75, 0.625, 0.5, 0.625, 0.5, 0.625, 0.75, 0.625, 0.75, 0.625, 0.5, 0.625, 0.5, 0.625, 0.25, 0.625, 0.25, 0.625, 0.0, 0.625, 0.0, 0.625, 1.0, 0.625, 1.0, 0.625, 0.75, 0.625, 0.75, 0.625, 1.0, 0.625, 1.0, 0.625, 0.75, 0.625, 0.75, 0.625, 0.25, 0.625, 0.25, 0.625, 0.0, 0.625, 0.0, 0.625, 1.0, 0.625, 1.0, 0.625, 0.75, 0.625, 0.75, 0.625, 0.5, 0.625, 0.5, 0.625, 0.25, 0.625, 0.25, 0.625, 0.75, 0.625, 0.75, 0.625, 0.5, 0.625, 0.5, 0.625, 0.5, 0.625, 0.5, 0.625, 0.25, 0.625, 0.25, 0.625, 0.75, 0.625, 0.75, 0.625, 0.5, 0.625, 0.5, 0.625, 0.25, 0.625, 0.25, 0.625, 0.0, 0.625, 0.0, 0.625, 0.75, 0.625, 0.75, 0.625, 0.5, 0.625, 0.5, 0.625, 0.25, 0.625, 0.25, 0.625, 0.0, 0.625, 0.0, 0.625, 1.0, 0.625, 1.0, 0.625, 0.75, 0.625, 0.75, 0.625, 0.5, 0.625, 0.5, 0.625, 0.25, 0.625, 0.25, 0.625, 1.0, 0.625, 1.0, 0.625, 0.75, 0.625, 0.75, 0.625, 0.25, 0.625, 0.25, 0.625, 0.0, 0.625, 0.0, 0.625, 1.0, 0.625, 1.0, 0.625, 0.75, 0.625, 0.75, 0.625, 0.5, 0.625, 0.5, 0.625, 0.25, 0.625, 0.25, 0.625, 0.75, 0.625, 0.75, 0.625, 0.5, 0.625, 0.5, 0.625, 0.5, 0.625, 0.5, 0.625, 0.25, 0.625, 0.25, 0.625, 0.75, 0.625, 0.75, 0.625, 0.5, 0.625, 0.5, 0.625, 0.25, 0.625, 0.25, 0.625, 0.0, 0.625, 0.0, 0.625, 0.25, 0.625, 0.25, 0.625, 0.0, 0.625, 0.0, 0.625, 0.25, 0.625, 0.25, 0.625, 0.0, 0.625, 0.0, 0.625, 1.0, 0.625, 1.0, 0.625, 0.75, 0.625, 0.75, 0.625, 0.5, 0.625, 0.5, 0.625, 0.25, 0.625, 0.25, 0.625, 1.0, 0.625, 1.0, 0.625, 0.75, 0.625, 0.75, 0.625, 1.0, 0.625, 1.0, 0.625, 0.75, 0.625, 0.75, 0.625, 0.5, 0.625, 0.5, 0.625, 0.25, 0.625, 0.25, 0.625, 0.75, 0.625, 0.75, 0.625, 0.5, 0.625, 0.5, 0.625, 0.5, 0.625, 0.75, 0.875, 0.75, 0.875, 0.5, 0.625, 0.5, 0.625, 0.5, 0.625, 0.25, 0.625, 0.25, 0.625, 0.75, 0.625, 0.75, 0.625, 0.5, 0.625, 0.5, 0.625, 0.25, 0.625, 0.25, 0.625, 0.0, 0.625, 0.0, 0.1272, 0.741, 0.1272, 0.5091, 0.125, 0.5, 0.125, 0.75, 0.125, 0.5, 0.1272, 0.5091, 0.373, 0.5081, 0.375, 0.5, 0.373, 0.5081, 0.373, 0.7419, 0.375, 0.75, 0.375, 0.5, 0.375, 0.75, 0.373, 0.7419, 0.1272, 0.741, 0.125, 0.75, 0.1317, 0.527, 0.1317, 0.527, 0.3683, 0.527, 0.3683, 0.527, 0.3683, 0.527, 0.1317, 0.527, 0.1317, 0.527, 0.3683, 0.527, 0.3683, 0.723, 0.3683, 0.527, 0.3683, 0.527, 0.3683, 0.723, 0.1317, 0.527, 0.1317, 0.723, 0.1317, 0.723, 0.1317, 0.527, 0.1317, 0.527, 0.1317, 0.723, 0.3683, 0.723, 0.3683, 0.527, 0.3683, 0.527, 0.3683, 0.527, 0.3683, 0.723, 0.3683, 0.723, 0.1317, 0.723, 0.1317, 0.723, 0.1317, 0.527, 0.1317, 0.527, 0.3683, 0.723, 0.3683, 0.723, 0.1317, 0.723, 0.1317, 0.723, 0.1317, 0.527, 0.1317, 0.527, 0.1317, 0.723, 0.1317, 0.723, 0.3683, 0.723, 0.3683, 0.527, 0.3683, 0.527, 0.3683, 0.723, 0.1317, 0.527, 0.3683, 0.527, 0.3683, 0.527, 0.1317, 0.527, 0.1317, 0.723, 0.1317, 0.723, 0.3683, 0.723, 0.3683, 0.723, 0.625, 0.0, 0.625, 0.2323, 0.5776, 0.1204, 0.5797, 0.06206, 0.5712, 0.0, 0.5472, 0.5, 0.5472, 0.5, 0.5472, 0.75, 0.5472, 0.75, 0.5472, 0.75, 0.5472, 0.5, 0.5472, 0.5, 0.5472, 0.75, 0.8419, 0.5, 0.875, 0.5, 0.875, 0.5538, 0.8419, 0.5341, 0.5861, 0.5, 0.5861, 0.5, 0.5472, 0.5, 0.5472, 0.5, 0.5919, 0.75, 0.5919, 0.75, 0.625, 0.75, 0.625, 0.75, 0.5472, 0.5, 0.5472, 0.75, 0.5472, 0.75, 0.5472, 0.5, 0.5472, 0.5, 0.5472, 0.75, 0.625, 0.75, 0.625, 0.75, 0.625, 0.5, 0.625, 0.5, 0.5919, 0.75, 0.5919, 0.75, 0.625, 0.75, 0.625, 0.75, 0.625, 0.75, 0.625, 0.75, 0.625, 0.5, 0.625, 0.5, 0.5786, 0.75, 0.5472, 0.75, 0.5472, 0.75, 0.5786, 0.75, 0.5472, 0.5, 0.5472, 0.5, 0.5472, 0.5, 0.5472, 0.5, 0.5919, 0.5, 0.625, 0.5, 0.625, 0.75, 0.5919, 0.75, 0.5786, 0.75, 0.5472, 0.75, 0.5472, 0.75, 0.5919, 0.75, 0.5919, 0.5, 0.625, 0.5, 0.625, 0.5, 0.5919, 0.5, 0.5472, 0.75, 0.5472, 0.5, 0.5472, 0.5, 0.5472, 0.75, 0.5861, 0.5, 0.625, 0.5, 0.625, 0.5, 0.5861, 0.5, 0.5861, 0.5, 0.5472, 0.5, 0.5472, 0.5, 0.5861, 0.5, 0.625, 0.5, 0.625, 0.5, 0.625, 0.5, 0.625, 0.5, 0.5861, 0.5, 0.625, 0.5, 0.625, 0.5, 0.5861, 0.5, 0.625, 0.5, 0.625, 0.75, 0.625, 0.75, 0.625, 0.5, 0.625, 0.5, 0.625, 0.75, 0.625, 0.75, 0.625, 0.5, 0.5472, 0.75, 0.5472, 0.75, 0.5471, 0.5591, 0.5472, 0.5589, 0.5919, 0.75, 0.5919, 0.75, 0.625, 0.75, 0.625, 0.75, 0.5861, 0.5, 0.5472, 0.5, 0.5472, 0.5, 0.5861, 0.5, 0.625, 0.75, 0.625, 0.5, 0.625, 0.5, 0.625, 0.75, 0.5919, 0.75, 0.625, 0.75, 0.625, 0.75, 0.5919, 0.75, 0.5472, 0.5, 0.5472, 0.75, 0.5472, 0.75, 0.5472, 0.5, 0.5861, 0.5, 0.5861, 0.5, 0.5472, 0.5, 0.5472, 0.5, 0.625, 0.75, 0.625, 0.75, 0.625, 0.5, 0.625, 0.5, 0.5472, 0.5, 0.5472, 0.5, 0.5472, 0.75, 0.5472, 0.75, 0.5919, 0.75, 0.5919, 0.75, 0.625, 0.75, 0.625, 0.75, 0.5861, 0.5, 0.5861, 0.5, 0.5472, 0.5, 0.5472, 0.5, 0.5786, 0.5, 0.5919, 0.5, 0.6685, 0.5, 0.5919, 0.75, 0.5786, 0.75, 0.5786, 0.75, 0.5919, 0.75, 0.5861, 0.5, 0.5861, 0.5, 0.5472, 0.5, 0.5472, 0.5, 0.5919, 0.75, 0.5919, 0.75, 0.625, 0.75, 0.625, 0.75, 0.5472, 0.5, 0.5472, 0.5, 0.5472, 0.75, 0.5472, 0.75, 0.625, 0.75, 0.625, 0.75, 0.625, 0.5, 0.625, 0.5, 0.5472, 0.5, 0.5472, 0.5, 0.5472, 0.75, 0.5472, 0.75, 0.5472, 0.5589, 0.5472, 0.5353, 0.625, 0.75, 0.625, 0.75, 0.625, 0.5, 0.625, 0.5087, 0.5919, 0.75, 0.5919, 0.75, 0.625, 0.75, 0.625, 0.75, 0.5861, 0.5, 0.5861, 0.5, 0.5472, 0.5, 0.5472, 0.5, 0.6082, 0.25, 0.625, 0.25, 0.625, 0.0, 0.5944, 0.0, 0.5919, 0.5, 0.625, 0.5, 0.625, 0.4832, 0.5949, 0.4923, 0.5472, 0.5, 0.5472, 0.75, 0.5472, 0.75, 0.5472, 0.5, 0.5472, 0.75, 0.5472, 0.75, 0.5472, 0.5, 0.5472, 0.5, 0.875, 0.5306, 0.875, 0.5, 0.8419, 0.5, 0.8419, 0.523, 0.5786, 0.5, 0.5472, 0.5, 0.5472, 0.5, 0.5786, 0.5, 0.5919, 0.75, 0.625, 0.75, 0.625, 0.75, 0.5919, 0.75, 0.5472, 0.5, 0.5472, 0.75, 0.5472, 0.5, 0.5472, 0.5, 0.5472, 0.75, 0.5472, 0.75, 0.625, 0.75, 0.625, 0.5, 0.625, 0.5, 0.625, 0.75, 0.5919, 0.75, 0.625, 0.75, 0.625, 0.75, 0.5919, 0.75, 0.625, 0.75, 0.625, 0.5, 0.625, 0.5, 0.625, 0.75, 0.5786, 0.75, 0.5786, 0.75, 0.5472, 0.75, 0.5472, 0.75, 0.5472, 0.5, 0.5472, 0.5, 0.5472, 0.5, 0.5472, 0.5, 0.5919, 0.5, 0.5919, 0.75, 0.625, 0.75, 0.625, 0.5, 0.5919, 0.5, 0.5919, 0.5, 0.625, 0.5, 0.625, 0.5, 0.5472, 0.75, 0.5472, 0.75, 0.5472, 0.5, 0.5472, 0.5, 0.5786, 0.5, 0.5786, 0.5, 0.625, 0.5, 0.625, 0.5, 0.5786, 0.5, 0.5786, 0.5, 0.5472, 0.5, 0.5472, 0.5, 0.625, 0.5, 0.625, 0.5, 0.625, 0.5, 0.625, 0.5, 0.5786, 0.5, 0.5786, 0.5, 0.625, 0.5, 0.625, 0.5, 0.625, 0.5, 0.625, 0.5, 0.625, 0.75, 0.625, 0.75, 0.625, 0.5, 0.625, 0.5, 0.625, 0.75, 0.625, 0.75, 0.5472, 0.75, 0.5472, 0.75, 0.5472, 0.6825, 0.5919, 0.75, 0.625, 0.75, 0.625, 0.75, 0.5919, 0.75, 0.625, 0.75, 0.625, 0.5, 0.625, 0.5, 0.625, 0.75, 0.5786, 0.5, 0.5786, 0.5, 0.5472, 0.5, 0.5472, 0.5, 0.625, 0.75, 0.625, 0.75, 0.625, 0.5, 0.625, 0.5, 0.5919, 0.75, 0.5919, 0.75, 0.625, 0.75, 0.625, 0.75, 0.5472, 0.5, 0.5472, 0.5, 0.5472, 0.75, 0.5472, 0.75, 0.5786, 0.5, 0.5472, 0.5, 0.5472, 0.5, 0.5786, 0.5, 0.625, 0.75, 0.625, 0.5, 0.625, 0.5, 0.625, 0.75, 0.5472, 0.5, 0.5472, 0.75, 0.5472, 0.75, 0.5472, 0.5, 0.5919, 0.75, 0.625, 0.75, 0.625, 0.75, 0.5919, 0.75, 0.5786, 0.5, 0.5472, 0.5, 0.5472, 0.5, 0.5786, 0.5, 0.5786, 0.75, 0.5919, 0.75, 0.5919, 0.75, 0.5786, 0.75, 0.5786, 0.75, 0.5786, 0.75, 0.5919, 0.75, 0.5919, 0.75, 0.5919, 0.5, 0.5788, 0.4977, 0.5786, 0.5, 0.5786, 0.75, 0.5919, 0.75, 0.5919, 0.75, 0.5786, 0.75, 0.5786, 0.5, 0.5861, 0.5, 0.5919, 0.5, 0.5786, 0.75, 0.5472, 0.75, 0.5472, 0.75, 0.5786, 0.75, 0.5786, 0.75, 0.5919, 0.75, 0.5786, 0.75, 0.5786, 0.75, 0.5919, 0.75, 0.5919, 0.75, 0.5786, 0.75, 0.5786, 0.75, 0.5919, 0.75, 0.5919, 0.75, 0.5786, 0.75, 0.8419, 0.523, 0.8419, 0.5, 0.8286, 0.5, 0.8286, 0.5185, 0.5786, 0.75, 0.5919, 0.75, 0.5919, 0.75, 0.5786, 0.75, 0.5786, 0.5, 0.5472, 0.5, 0.5472, 0.5, 0.5786, 0.5, 0.5919, 0.75, 0.625, 0.75, 0.625, 0.75, 0.5919, 0.75, 0.5472, 0.5, 0.5472, 0.75, 0.5472, 0.75, 0.5472, 0.5, 0.625, 0.75, 0.625, 0.5, 0.625, 0.5, 0.625, 0.75, 0.5472, 0.5, 0.5472, 0.75, 0.5472, 0.75, 0.5472, 0.5, 0.625, 0.75, 0.625, 0.5, 0.625, 0.5, 0.625, 0.75, 0.5919, 0.75, 0.625, 0.75, 0.625, 0.75, 0.5919, 0.75, 0.5786, 0.5, 0.5472, 0.5, 0.5472, 0.5, 0.5786, 0.5, 0.5786, 0.75, 0.5919, 0.75, 0.5919, 0.75, 0.5786, 0.75, 0.5786, 0.5, 0.5786, 0.5, 0.5919, 0.5, 0.625, 0.5, 0.625, 0.5, 0.625, 0.75, 0.625, 0.75, 0.5472, 0.75, 0.5472, 0.75, 0.5472, 0.5, 0.5472, 0.5, 0.5786, 0.5, 0.5919, 0.5, 0.625, 0.5, 0.625, 0.5, 0.5786, 0.75, 0.5786, 0.75, 0.5472, 0.75, 0.5472, 0.75, 0.625, 0.5, 0.625, 0.5, 0.625, 0.75, 0.625, 0.75, 0.5472, 0.75, 0.5472, 0.75, 0.5472, 0.5, 0.5472, 0.5, 0.5919, 0.5, 0.5919, 0.5, 0.625, 0.5, 0.625, 0.5, 0.5786, 0.75, 0.5786, 0.75, 0.5472, 0.75, 0.5472, 0.75, 0.625, 0.75, 0.625, 0.75, 0.5919, 0.75, 0.5919, 0.75, 0.625, 0.75, 0.625, 0.75, 0.5919, 0.75, 0.5919, 0.75, 0.625, 0.5, 0.5786, 0.5, 0.5786, 0.5, 0.625, 0.5, 0.625, 0.5, 0.5786, 0.5, 0.5786, 0.5, 0.625, 0.5, 0.625, 0.5, 0.5786, 0.5, 0.5786, 0.5, 0.625, 0.5, 0.625, 0.75, 0.625, 0.75, 0.5919, 0.75, 0.5919, 0.75, 0.625, 0.75, 0.625, 0.75, 0.5919, 0.75, 0.5919, 0.75, 0.625, 0.5, 0.625, 0.5, 0.5786, 0.5, 0.5786, 0.5, 0.625, 0.5, 0.5919, 0.5, 0.5786, 0.5, 0.625, 0.5, 0.625, 0.5, 0.625, 0.5, 0.5786, 0.5, 0.5786, 0.5, 0.625, 0.5, 0.5786, 0.5, 0.5786, 0.5, 0.625, 0.5, 0.625, 0.5, 0.5786, 0.5, 0.5786, 0.5, 0.625, 0.5, 0.5472, 0.5, 0.5861, 0.5, 0.5786, 0.5, 0.5472, 0.5, 0.5788, 0.4977, 0.5919, 0.5, 0.5949, 0.4923, 0.625, 0.5087, 0.625, 0.5, 0.5861, 0.5, 0.5861, 0.5, 0.5786, 0.75, 0.5786, 0.75, 0.5919, 0.75, 0.5919, 0.75, 0.5786, 0.75, 0.5786, 0.75, 0.5919, 0.75, 0.5919, 0.75, 0.625, 0.5, 0.625, 0.5, 0.5861, 0.5, 0.5861, 0.5, 0.625, 0.5, 0.625, 0.5, 0.5861, 0.5, 0.5861, 0.5, 0.625, 0.75, 0.5919, 0.75, 0.5919, 0.75, 0.625, 0.75, 0.625, 0.75, 0.5919, 0.75, 0.5919, 0.75, 0.625, 0.75, 0.625, 0.5, 0.5861, 0.5, 0.5861, 0.5, 0.625, 0.5, 0.625, 0.5, 0.5861, 0.5, 0.5861, 0.5, 0.625, 0.5, 0.625, 0.5, 0.625, 0.5, 0.5861, 0.5, 0.5861, 0.5, 0.625, 0.5, 0.625, 0.5, 0.5861, 0.5, 0.5861, 0.5, 0.5786, 0.75, 0.5786, 0.75, 0.5919, 0.75, 0.5919, 0.75, 0.5786, 0.75, 0.5919, 0.75, 0.5919, 0.75, 0.5786, 0.75, 0.5542, 0.75, 0.5786, 0.75, 0.5919, 0.75, 0.5919, 0.75, 0.5786, 0.75, 0.5786, 0.75, 0.5919, 0.75, 0.5919, 0.75, 0.5786, 0.75, 0.5786, 0.75, 0.5919, 0.75, 0.5919, 0.75, 0.5472, 0.5, 0.5472, 0.5, 0.5786, 0.5, 0.5786, 0.5, 0.5919, 0.75, 0.5861, 0.75, 0.5786, 0.75, 0.5786, 0.75, 0.5472, 0.5, 0.5472, 0.5, 0.5786, 0.5, 0.5786, 0.5, 0.5472, 0.75, 0.5786, 0.75, 0.5786, 0.75, 0.5472, 0.75, 0.5472, 0.75, 0.5786, 0.75, 0.5786, 0.75, 0.5472, 0.75, 0.8286, 0.5, 0.7972, 0.5, 0.8286, 0.5185, 0.5472, 0.75, 0.5786, 0.75, 0.5786, 0.75, 0.5472, 0.75, 0.5472, 0.75, 0.5786, 0.75, 0.5786, 0.75, 0.5472, 0.75, 0.5472, 0.5, 0.5472, 0.75, 0.5786, 0.75, 0.5786, 0.5, 0.5472, 0.5, 0.5472, 0.5, 0.5786, 0.5, 0.5786, 0.5, 0.5472, 0.5, 0.5472, 0.5, 0.5786, 0.5, 0.5786, 0.5, 0.5472, 0.5, 0.5472, 0.5, 0.5786, 0.5, 0.5786, 0.5, 0.5472, 0.75, 0.5786, 0.75, 0.5786, 0.75, 0.5472, 0.75, 0.5472, 0.75, 0.5472, 0.75, 0.5786, 0.75, 0.5786, 0.75, 0.5472, 0.75, 0.5786, 0.75, 0.5786, 0.75, 0.5472, 0.75, 0.5919, 0.75, 0.5919, 0.75, 0.5786, 0.75, 0.5786, 0.75, 0.5472, 0.75, 0.5472, 0.75, 0.5786, 0.75, 0.5786, 0.75, 0.5472, 0.75, 0.5472, 0.75, 0.5786, 0.75, 0.5786, 0.75, 0.5472, 0.75, 0.5472, 0.75, 0.5786, 0.75, 0.5786, 0.75, 0.5472, 0.75, 0.5472, 0.75, 0.5786, 0.75, 0.5786, 0.75, 0.5472, 0.5, 0.6685, 0.5, 0.5919, 0.75, 0.5472, 0.75, 0.5472, 0.5, 0.5786, 0.5, 0.6685, 0.5, 0.5472, 0.5, 0.5472, 0.5, 0.5861, 0.5, 0.5861, 0.5, 0.5472, 0.5, 0.5472, 0.5, 0.5861, 0.5, 0.5861, 0.5, 0.5472, 0.5, 0.5472, 0.75, 0.5472, 0.75, 0.5786, 0.75, 0.5472, 0.75, 0.5786, 0.75, 0.5786, 0.75, 0.5472, 0.75, 0.5472, 0.75, 0.5472, 0.75, 0.5786, 0.75, 0.5786, 0.75, 0.5919, 0.75, 0.5786, 0.75, 0.5919, 0.75, 0.5861, 0.5, 0.5919, 0.5, 0.5786, 0.5, 0.625, 0.75, 0.5919, 0.75, 0.5919, 0.75, 0.625, 0.75, 0.5919, 0.75, 0.5786, 0.75, 0.5786, 0.75, 0.5919, 0.75, 0.8042, 0.5, 0.8419, 0.5, 0.8419, 0.5341, 0.625, 0.5, 0.625, 0.75, 0.625, 0.75, 0.625, 0.5, 0.5472, 0.75, 0.5472, 0.5, 0.5472, 0.5, 0.5472, 0.75, 0.5861, 0.5, 0.625, 0.5, 0.625, 0.5, 0.5919, 0.5, 0.5786, 0.75, 0.5472, 0.75, 0.5472, 0.75, 0.5786, 0.75, 0.5472, 0.5, 0.5786, 0.5, 0.5786, 0.5, 0.5472, 0.5, 0.625, 0.75, 0.5919, 0.75, 0.5919, 0.75, 0.625, 0.75, 0.625, 0.5, 0.625, 0.75, 0.625, 0.75, 0.625, 0.5, 0.5472, 0.75, 0.5472, 0.5, 0.5472, 0.5, 0.5472, 0.75, 0.5919, 0.5, 0.625, 0.5, 0.625, 0.5, 0.5919, 0.5, 0.5786, 0.75, 0.5472, 0.75, 0.5472, 0.75, 0.5786, 0.75, 0.9704, 0.4856, 0.9519, 0.4761, 0.7325, 0.607, -10.16, 0.2836, 0.5748, 0.5263, -1.451, 0.3228, 0.7207, 0.6667, 0.9374, 0.6667, 0.9753, 0.4952, -1.451, 0.3228, 0.5748, 0.5263, -0.3713, 0.338, -0.3713, 0.338, 0.5748, 0.5263, 0.2368, 0.359, 0.5748, 0.5263, -10.16, 0.2836, 0.3751, 0.5186, 0.3751, 0.5186, 0.4918, 0.5612, 0.5748, 0.5263, 0.4918, 0.5612, 0.5256, 0.5724, 0.5748, 0.5263, 0.5256, 0.5724, 0.5679, 0.5827, 0.5748, 0.5263, 0.5472, 0.6825, 0.5472, 0.75, 0.5472, 0.5, 0.625, 0.75, 0.625, 0.75, 0.625, 0.5087, 0.625, 0.5177, 0.7207, 0.6667, 1.026, 0.7773, 1.069, 0.7622, 0.9374, 0.6667, 1.113, 0.8095, 1.097, 0.8391, 1.78, 1.245, 0.7325, 0.607, 0.84, 0.4931, 0.7278, 0.5285, 0.7207, 0.6667, 0.9374, 0.6667, 1.026, 0.7773, 1.112, 0.808, 1.097, 0.8377, 1.805, 1.246, 0.7325, 0.6087, 0.7207, 0.6667, 0.9753, 0.4952, 4.016, 2.292, 1.026, 0.7773, 0.7207, 0.6667, 0.9374, 0.6667, 1.069, 0.7611, 1.026, 0.7773, 1.069, 0.7611, 1.112, 0.808, 1.026, 0.7773, 1.069, 0.7611, 1.113, 0.8095, 1.026, 0.7773, 4.455, 2.446, 10.47, 5.093, 1.025, 0.7766, 1.026, 0.7773, 10.47, 5.093, 1.805, 1.246, 1.112, 0.808, 0.9519, 0.4761, 0.84, 0.4931, 0.7325, 0.607, 0.5472, 0.5, 0.5786, 0.5, 0.5788, 0.4977, 0.5786, 0.75, 0.5542, 0.75, 0.5472, 0.75])
me_arms.use_remesh_preserve_volume = False
me_arms.use_remesh_preserve_attributes = False
me_arms.use_mirror_vertex_groups = False
me_arms.update()

# ---- objects
ob_legs = bpy.data.objects.new('Legs', me_legs)
ob_torso = bpy.data.objects.new('Torso', me_torso)
ob_arms = bpy.data.objects.new('Arms', me_arms)

# ---- transforms, parenting, visibility, modifiers, constraints
ob_legs.location = (0.0, 0.0, 0.0)
ob_legs.lineart.crease_threshold = 0.0
ob_torso.location = (0.0, 0.0, 0.0)
ob_torso.lineart.crease_threshold = 0.0
ob_arms.location = (0.0, 0.0, 0.0)
ob_arms.lineart.crease_threshold = 0.0

# ---- collection membership
scene.collection.objects.link(ob_legs)
scene.collection.objects.link(ob_torso)
scene.collection.objects.link(ob_arms)

# ---- scene / render settings (as saved in the file)
scene.frame_start = 1; scene.frame_end = 47; scene.frame_set(21)
scene.render.engine = 'BLENDER_EEVEE_NEXT'
scene.render.image_settings.compression = 0
scene.render.resolution_x = 800
scene.render.resolution_y = 500
scene.render.fps = 30
scene.render.film_transparent = True
scene.cycles.use_denoising = False
scene.cycles.samples = 128
scene.cycles.sampling_pattern = 'TABULATED_SOBOL'
scene.cycles.use_adaptive_sampling = False
scene.cycles.use_light_tree = False
scene.eevee.taa_render_samples = 128
scene.eevee.use_gtao = True
scene.eevee.use_raytracing = True
scene.view_settings.view_transform = 'Standard'
bpy.context.view_layer.update()

# ---- added for rendering (the .blend has no active camera and no usable light): camera, sun
cam_auto = bpy.data.cameras.new('AutoCamera')
cam_auto.lens = 50.0
cam_auto.sensor_width = 36.0
cam_auto.clip_end = 1000.0
ob_auto_camera = bpy.data.objects.new('AutoCamera', cam_auto)
scene.collection.objects.link(ob_auto_camera)
ob_auto_camera.location = (3.02742, -3.90615, 2.44342)
ob_auto_camera.rotation_euler = (1.09748, -7.21219e-08, 0.694738)
scene.camera = ob_auto_camera
light_auto_sun = bpy.data.lights.new('AutoSun', 'SUN')
light_auto_sun.energy = 3.0
light_auto_sun.angle = 0.0523599
ob_auto_sun = bpy.data.objects.new('AutoSun', light_auto_sun)
scene.collection.objects.link(ob_auto_sun)
ob_auto_sun.rotation_euler = (0.872665, 0.174533, 0.523599)
bpy.context.view_layer.update()
